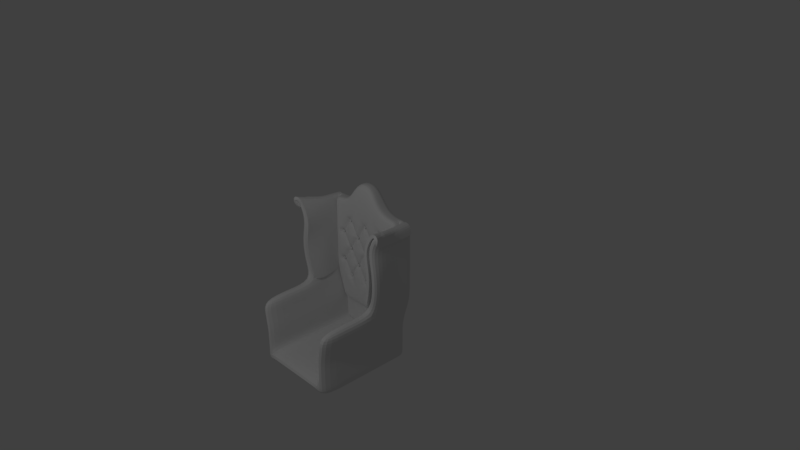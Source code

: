 # Source: Chair_1.blend  (saved by Blender 2.79.0; exported with 4.5.12 LTS)
import bpy
from mathutils import Matrix  # noqa: F401  (used for matrix-valued properties, if any)

bpy.ops.wm.read_factory_settings(use_empty=True)
scene = bpy.context.scene
scene.name = 'Scene'

# ---- collections
col_collection_1 = bpy.data.collections.new('Collection 1'); scene.collection.children.link(col_collection_1)

# ---- materials (node trees are filled in below, after node groups)
mat_material = bpy.data.materials.new('Material')
mat_material.alpha_threshold = 0.0
mat_material.use_transparent_shadow = False
mat_material.roughness = 0.5
mat_material.line_color = (0.0, 0.0, 0.0, 1.0)

# ---- material node trees

# ---- world
world_world = bpy.data.worlds.new('World'); scene.world = world_world
world_world.color = (0.05088, 0.05088, 0.05088)
world_world.use_sun_shadow = False
world_world.sun_shadow_jitter_overblur = 0.0
world_world.cycles.sampling_method = 'MANUAL'

# ---- cameras
cam_camera = bpy.data.cameras.new('Camera')
cam_camera.clip_end = 100.0
cam_camera.lens = 35.0
cam_camera.sensor_width = 32.0
cam_camera.sensor_height = 18.0
cam_camera.ortho_scale = 7.314
cam_camera.dof.focus_distance = 0.0
cam_camera.dof.aperture_fstop = 128.0

# ---- lights
light_lamp = bpy.data.lights.new('Lamp', 'POINT')
light_lamp.transmission_factor = 0.0
light_lamp.cutoff_distance = 30.0
light_lamp.energy = 100.0
light_lamp.shadow_buffer_clip_start = 1.001
light_lamp.shadow_soft_size = 0.1
light_lamp.shadow_maximum_resolution = 0.006
light_lamp.use_absolute_resolution = True

# ---- meshes
me_cube_002 = bpy.data.meshes.new('Cube.002')
me_cube_002.from_pydata([(-0.5355, 0.001491, -0.4043), (-0.5124, 0.001685, -0.2043), (-0.519, 0.001601, -0.004323), (-0.5282, 0.001734, 0.1957), (-0.5384, 0.002155, 0.3943), (-0.5457, 0.06216, 0.5195), (-0.5543, 0.06399, 0.6562), (0.5543, 0.06399, 0.6562), (0.5457, 0.06216, 0.5195), (0.5384, 0.002155, 0.3943), (0.5282, 0.001734, 0.1957), (0.519, 0.001601, -0.004323), (0.5124, 0.001685, -0.2043), (0.5355, 0.001491, -0.4043), (-0.7113, 0.07632, 0.5188), (-0.6831, 0.0634, 0.6553), (0.6831, 0.0634, 0.6553), (0.7113, 0.07632, 0.5188), (0.8381, -0.5641, 0.7046), (0.6937, -0.5473, 0.7687), (0.7304, -0.5634, 0.5472), (0.556, -0.541, 0.5671), (0.5279, -0.5444, 0.3977), (0.5686, -0.5489, 0.1932), (0.4774, -0.5246, -0.4043), (0.5304, -0.5315, -0.2043), (0.5701, -0.5445, -0.004323), (-0.556, -0.541, 0.5671), (-0.6937, -0.5473, 0.7687), (-0.5279, -0.5444, 0.3977), (-0.5686, -0.5489, 0.1932), (-0.5701, -0.5445, -0.004323), (-0.5304, -0.5315, -0.2043), (-0.4774, -0.5246, -0.4043), (-0.7304, -0.5634, 0.5472), (-0.8381, -0.5641, 0.7046), (0.5848, -0.2518, 0.6712), (0.5575, -0.2535, 0.5265), (0.5393, -0.2596, 0.3955), (0.5269, -0.2695, 0.1947), (0.7192, -0.257, 0.6548), (0.7283, -0.2568, 0.5137), (0.4976, -0.2715, -0.4043), (0.5123, -0.2712, -0.2043), (0.5191, -0.2719, -0.004323), (-0.5848, -0.2518, 0.6712), (-0.5575, -0.2535, 0.5265), (-0.5393, -0.2596, 0.3955), (-0.7192, -0.257, 0.6548), (-0.5269, -0.2695, 0.1947), (-0.5191, -0.2719, -0.004323), (-0.5123, -0.2712, -0.2043), (-0.7283, -0.2568, 0.5137), (-0.4976, -0.2715, -0.4043), (0.5634, -0.03109, 0.6607), (0.5492, -0.03288, 0.5216), (0.5386, -0.07701, 0.3947), (0.6938, -0.03305, 0.6551), (0.5241, -0.08095, -0.4043), (0.5123, -0.08075, -0.2043), (0.519, -0.081, -0.004323), (0.5278, -0.08023, 0.1954), (0.7162, -0.02389, 0.5172), (-0.5646, -0.03221, 0.5216), (-0.5603, -0.076, 0.3947), (-0.5596, -0.07927, 0.1954), (-0.56, -0.08006, -0.004323), (-0.5599, -0.0798, -0.2043), (-0.5484, -0.08, -0.4043), (-0.5727, -0.03042, 0.6608), (-0.703, -0.03241, 0.6551), (-0.7311, -0.02333, 0.5172)], [], [(45, 48, 35, 28), (47, 46, 27, 29), (46, 45, 28, 27), (36, 37, 21, 19), (37, 38, 22, 21), (38, 39, 23, 22), (49, 47, 29, 30), (40, 36, 19, 18), (50, 49, 30, 31), (41, 40, 18, 20), (51, 50, 31, 32), (48, 52, 34, 35), (53, 51, 32, 33), (43, 42, 24, 25), (44, 43, 25, 26), (39, 44, 26, 23), (61, 60, 44, 39), (60, 59, 43, 44), (59, 58, 42, 43), (62, 57, 40, 41), (57, 54, 36, 40), (56, 61, 39, 38), (55, 56, 38, 37), (54, 55, 37, 36), (68, 67, 51, 53), (70, 71, 52, 48), (67, 66, 50, 51), (66, 65, 49, 50), (65, 64, 47, 49), (63, 69, 45, 46), (64, 63, 46, 47), (69, 70, 48, 45), (7, 8, 55, 54), (8, 9, 56, 55), (9, 10, 61, 56), (16, 7, 54, 57), (17, 16, 57, 62), (12, 13, 58, 59), (11, 12, 59, 60), (10, 11, 60, 61), (6, 15, 70, 69), (4, 5, 63, 64), (5, 6, 69, 63), (3, 4, 64, 65), (2, 3, 65, 66), (1, 2, 66, 67), (15, 14, 71, 70), (0, 1, 67, 68)])
me_cube_002.materials.append(mat_material)
me_cube_002.use_remesh_preserve_volume = False
me_cube_002.use_remesh_preserve_attributes = False
me_cube_002.use_mirror_x = True
me_cube_002.update()
me_cube = bpy.data.meshes.new('Cube')
me_cube.from_pydata([(0.4495, 0.08028, -0.8), (0.4495, -0.07258, -0.8), (-0.4495, -0.07258, -0.8), (-0.4495, 0.08028, -0.8), (0.56, 0.1, 0.6592), (0.5725, -0.07937, 0.6644), (-0.5725, -0.07937, 0.6644), (-0.56, 0.1, 0.6592), (-0.2822, -0.09434, 0.7202), (0.0, 0.08028, -0.8), (0.56, 0.1, 0.0), (0.0, -0.08028, -0.8), (0.56, -0.09019, 0.0), (-0.28, 0.1, 0.7178), (-0.56, -0.09019, 0.0), (-0.56, 0.1, 0.0), (-0.56, 0.1, 0.3987), (0.0, 0.1, 0.9911), (0.0, -0.1, 0.9911), (-0.5611, -0.08618, 0.3988), (0.0, 0.1, 0.0), (0.5611, -0.08618, 0.3988), (-0.2248, -0.07688, -0.8), (0.56, 0.1, 0.3987), (-0.2248, 0.08028, -0.8), (0.2248, 0.08028, -0.8), (0.56, 0.1, -0.4), (0.2248, -0.07688, -0.8), (0.5598, -0.0905, -0.4), (-0.5598, -0.0905, -0.4), (-0.56, 0.1, -0.4), (0.28, 0.1, 0.7178), (0.2822, -0.09434, 0.7202), (-0.28, 0.1, 0.0), (0.28, 0.1, 0.0), (0.0, 0.1, 0.4), (0.0, 0.1, -0.4), (0.28, 0.1, -0.4), (0.28, 0.1, 0.4), (-0.28, 0.1, 0.4), (-0.28, 0.1, -0.4), (0.0, -0.1, 0.6), (-0.3372, 0.08028, -0.8), (0.56, 0.1, 0.5236), (-0.3372, -0.07383, -0.8), (0.5652, -0.08182, 0.5255), (0.0, 0.08737, -0.6), (-0.5652, -0.08182, 0.5255), (-0.56, 0.1, 0.5236), (0.4267, -0.08409, 0.6649), (-0.42, 0.1, 0.6592), (-0.4267, -0.08409, 0.6649), (0.4893, -0.07884, -0.6), (0.0, -0.1, -0.2), (0.1124, 0.08028, -0.8), (0.56, 0.1, -0.2), (0.1124, -0.07977, -0.8), (0.56, -0.08992, -0.2), (0.0, 0.1, 0.2), (-0.56, -0.08992, -0.2), (-0.56, 0.1, -0.2), (0.42, 0.1, 0.6592), (0.14, 0.1, 0.9534), (0.14, -0.1, 0.9534), (0.3372, -0.07383, -0.8), (-0.42, 0.1, 0.0), (0.14, 0.1, 0.0), (0.0, 0.1, 0.6), (0.0, 0.1, -0.2), (-0.14, -0.1, 0.9534), (-0.14, 0.1, 0.9534), (0.42, 0.1, 0.0), (0.4893, 0.08737, -0.6), (-0.42, -0.09373, 0.0), (0.14, -0.1, 0.0), (0.0, -0.08737, -0.6), (0.0, -0.1, 0.2), (-0.56, 0.1, 0.2), (-0.56, -0.08986, 0.2), (0.42, -0.09373, 0.0), (-0.4893, 0.08737, -0.6), (0.56, -0.08986, 0.2), (-0.1124, -0.07977, -0.8), (-0.4893, -0.07884, -0.6), (0.3372, 0.08028, -0.8), (-0.14, 0.1, 0.0), (-0.14, -0.1, 0.0), (0.56, 0.1, 0.2), (-0.1124, 0.08028, -0.8), (0.14, -0.09993, 0.4), (0.4206, -0.08954, 0.3987), (0.28, -0.09823, 0.2), (0.2807, -0.095, 0.5456), (0.14, -0.09907, -0.4), (0.42, -0.09043, -0.4), (0.2446, -0.08383, -0.6), (0.28, -0.09746, -0.2), (-0.42, -0.09043, -0.4), (-0.14, -0.09907, -0.4), (-0.2446, -0.08383, -0.6), (-0.28, -0.09746, -0.2), (0.14, 0.1, -0.4), (0.42, 0.1, -0.4), (0.28, 0.1, -0.2), (0.2446, 0.08737, -0.6), (0.14, 0.1, 0.4), (0.42, 0.1, 0.3987), (0.28, 0.1, 0.5454), (0.28, 0.1, 0.2), (-0.42, 0.1, 0.3987), (-0.14, 0.1, 0.4), (-0.28, 0.1, 0.5454), (-0.28, 0.1, 0.2), (-0.42, 0.1, -0.4), (-0.14, 0.1, -0.4), (-0.28, 0.1, -0.2), (-0.2446, 0.08737, -0.6), (-0.4206, -0.08954, 0.3987), (-0.14, -0.09993, 0.4), (-0.28, -0.09823, 0.2), (-0.2807, -0.095, 0.5456), (-0.14, -0.1084, 0.6084), (-0.1223, 0.08737, -0.6), (-0.14, 0.1, -0.2), (-0.42, 0.1, -0.2), (-0.14, 0.1, 0.2), (-0.14, 0.1, 0.6099), (-0.42, 0.1, 0.5236), (0.42, 0.1, 0.5236), (0.367, 0.08737, -0.6), (0.1223, -0.09609, -0.5989), (-0.1223, -0.09609, -0.5989), (0.367, -0.08022, -0.6), (0.14, 0.1, 0.6099), (0.42, 0.1, 0.2), (0.14, -0.1084, 0.6084), (0.42, 0.1, -0.2), (0.1223, 0.08737, -0.6), (0.14, 0.1, 0.2), (-0.42, 0.1, 0.2), (-0.367, 0.08737, -0.6), (0.4225, -0.08645, 0.5257), (-0.4225, -0.08645, 0.5257), (-0.367, -0.08022, -0.6), (0.14, 0.1, -0.2), (0.01848, -0.05789, 0.0), (0.0, -0.05789, 0.01848), (-0.01848, -0.05789, 0.0), (0.0, -0.05789, -0.01848), (0.01683, -0.05804, 0.01083), (-0.2931, -0.05758, -0.01307), (-0.01683, -0.05804, 0.01083), (-0.01683, -0.05804, -0.01083), (0.01683, -0.05804, -0.01083), (-0.2615, -0.05787, 0.0), (-0.28, -0.05778, 0.01848), (-0.2985, -0.05759, 0.0), (-0.28, -0.05777, -0.01848), (-0.2632, -0.05802, 0.01083), (-0.2931, -0.05758, 0.01307), (-0.2968, -0.05775, 0.01083), (-0.2968, -0.05775, -0.01083), (-0.2632, -0.05801, -0.01083), (0.2985, -0.05759, 0.0), (0.28, -0.05778, 0.01848), (0.2615, -0.05787, 0.0), (0.28, -0.05777, -0.01848), (0.2968, -0.05775, 0.01083), (0.2632, -0.05802, 0.01083), (0.2632, -0.05801, -0.01083), (0.2968, -0.05775, -0.01083), (-0.01848, -0.05789, -0.4), (0.0, -0.05789, -0.4185), (0.01848, -0.05789, -0.4), (0.0, -0.05789, -0.3815), (-0.01301, -0.07394, -0.4112), (-0.2669, -0.05778, 0.01307), (0.01301, -0.07394, -0.4112), (0.02003, -0.05799, -0.3909), (-0.02003, -0.05799, -0.3909), (-0.01848, -0.05789, 0.4), (0.0, -0.05789, 0.3815), (0.01848, -0.05789, 0.4), (0.0, -0.05789, 0.4185), (-0.01683, -0.05804, 0.3892), (-0.28, -0.0577, -0.01848), (0.01683, -0.05804, 0.3892), (0.01307, -0.0732, 0.4104), (-0.01307, -0.0732, 0.4104), (0.2985, -0.05622, 0.4), (0.28, -0.05666, 0.4185), (0.2615, -0.05701, 0.4), (0.28, -0.05664, 0.3815), (0.2931, -0.05636, 0.4131), (-0.2985, -0.05751, 0.0), (0.2669, -0.07152, 0.4104), (0.2632, -0.05712, 0.3892), (0.2968, -0.0564, 0.3892), (0.2985, -0.05517, -0.4), (0.28, -0.05563, -0.3815), (0.2615, -0.05601, -0.4), (0.28, -0.0556, -0.4185), (0.2968, -0.05537, -0.3892), (-0.28, -0.05771, 0.01848), (0.2632, -0.05613, -0.3892), (0.2669, -0.07172, -0.4111), (0.2931, -0.0553, -0.4131), (-0.2615, -0.05601, -0.4), (-0.28, -0.05563, -0.3815), (-0.2985, -0.05517, -0.4), (-0.28, -0.0556, -0.4185), (-0.2575, -0.05847, -0.3922), (-0.2615, -0.0578, 0.0), (-0.2968, -0.05537, -0.3892), (-0.2931, -0.0553, -0.4131), (-0.2669, -0.07172, -0.4111), (-0.2615, -0.05701, 0.4), (-0.28, -0.05666, 0.4185), (-0.2985, -0.05622, 0.4), (-0.28, -0.05664, 0.3815), (-0.2669, -0.07152, 0.4104), (0.01307, -0.05781, -0.01307), (-0.2931, -0.05636, 0.4131), (-0.2968, -0.0564, 0.3892), (-0.2632, -0.05712, 0.3892), (-0.1585, -0.05789, 0.2), (-0.14, -0.05789, 0.1815), (-0.1215, -0.05789, 0.2), (-0.14, -0.05789, 0.2185), (-0.1568, -0.05804, 0.1892), (-0.01307, -0.05781, -0.01307), (-0.1232, -0.05804, 0.1892), (-0.1232, -0.05804, 0.2108), (-0.1568, -0.05804, 0.2108), (-0.4385, -0.05443, 0.2), (-0.42, -0.05484, 0.1815), (-0.4015, -0.05527, 0.2), (-0.42, -0.05488, 0.2185), (-0.4331, -0.05454, 0.1869), (-0.01307, -0.05781, 0.01307), (-0.4032, -0.05536, 0.1892), (-0.4032, -0.05538, 0.2108), (-0.4331, -0.05457, 0.2131), (0.4015, -0.05488, -0.2), (0.42, -0.05448, -0.2185), (0.4385, -0.0541, -0.2), (0.42, -0.05451, -0.1815), (0.4032, -0.05497, -0.2108), (0.4331, -0.0542, -0.2131), (0.4331, -0.05423, -0.1869), (0.4032, -0.05499, -0.1892), (0.1215, -0.05789, -0.2), (0.14, -0.05789, -0.2185), (0.1585, -0.05789, -0.2), (0.14, -0.05789, -0.1815), (0.12, -0.05779, -0.2091), (0.01307, -0.05781, 0.01307), (0.1568, -0.05804, -0.2108), (0.1568, -0.05804, -0.1892), (0.1232, -0.05804, -0.1892), (-0.4385, -0.0541, -0.2), (-0.42, -0.05448, -0.2185), (-0.4015, -0.05488, -0.2), (-0.42, -0.05451, -0.1815), (-0.4331, -0.0542, -0.2131), (0.0, -0.05781, -0.01848), (-0.4032, -0.05497, -0.2108), (-0.4032, -0.05499, -0.1892), (-0.4331, -0.05423, -0.1869), (0.1215, -0.05789, 0.2), (0.14, -0.05789, 0.1815), (0.1585, -0.05789, 0.2), (0.14, -0.05789, 0.2185), (0.1232, -0.05804, 0.1892), (-0.01848, -0.05781, 0.0), (0.1568, -0.05804, 0.1892), (0.1568, -0.05804, 0.2108), (0.1232, -0.05804, 0.2108), (-0.1585, -0.05789, -0.2), (-0.14, -0.05789, -0.2185), (-0.1215, -0.05789, -0.2), (-0.14, -0.05789, -0.1815), (-0.1625, -0.05841, -0.2078), (0.0, -0.05781, 0.01848), (-0.12, -0.05779, -0.2091), (-0.1232, -0.05804, -0.1892), (-0.1568, -0.05804, -0.1892), (0.4015, -0.05527, 0.2), (0.42, -0.05484, 0.1815), (0.4385, -0.05443, 0.2), (0.42, -0.05488, 0.2185), (0.4032, -0.05536, 0.1892), (0.01848, -0.05781, 0.0), (0.4331, -0.05454, 0.1869), (0.4331, -0.05457, 0.2131), (0.4032, -0.05538, 0.2108), (0.07216, -0.1, 0.0), (0.0, -0.1, 0.07216), (-0.07216, -0.1, 0.0), (0.0, -0.1, -0.07216), (-0.2078, -0.09994, 0.0), (-0.28, -0.09883, 0.07216), (-0.3522, -0.09622, 0.0), (-0.28, -0.09851, -0.07216), (0.3522, -0.09622, 0.0), (0.28, -0.09883, 0.07216), (0.2078, -0.09994, 0.0), (0.28, -0.09851, -0.07216), (-0.07216, -0.1, -0.4), (-0.0511, -0.0791, -0.4535), (0.0, -0.1, -0.4722), (0.0511, -0.0791, -0.4535), (0.07216, -0.1, -0.4), (0.0, -0.1, -0.3278), (-0.05102, -0.08102, 0.4544), (-0.07216, -0.1, 0.4), (0.0, -0.1, 0.3278), (0.07216, -0.1, 0.4), (0.05102, -0.08102, 0.4544), (0.0, -0.1, 0.4722), (0.3525, -0.0927, 0.3997), (0.3315, -0.09325, 0.4509), (0.2803, -0.09592, 0.466), (0.229, -0.08005, 0.4544), (0.2078, -0.09864, 0.4), (0.28, -0.09646, 0.3278), (0.331, -0.09279, -0.451), (0.3522, -0.09196, -0.4), (0.28, -0.09489, -0.3278), (0.2078, -0.097, -0.4), (0.229, -0.07749, -0.4534), (0.28, -0.09472, -0.4722), (-0.229, -0.07749, -0.4534), (-0.2078, -0.097, -0.4), (-0.28, -0.09489, -0.3278), (-0.3522, -0.09196, -0.4), (-0.331, -0.09279, -0.451), (-0.28, -0.09472, -0.4722), (-0.2078, -0.09864, 0.4), (-0.229, -0.08005, 0.4544), (-0.2803, -0.09592, 0.466), (-0.3315, -0.09325, 0.4509), (-0.3525, -0.0927, 0.3997), (-0.28, -0.09646, 0.3278), (-0.2122, -0.09971, 0.2), (-0.14, -0.1, 0.1278), (-0.06784, -0.1, 0.2), (-0.14, -0.1, 0.2722), (-0.471, -0.09196, 0.251), (-0.4922, -0.09102, 0.2), (-0.471, -0.09175, 0.149), (-0.42, -0.09356, 0.1278), (-0.3478, -0.09586, 0.2), (-0.42, -0.09264, 0.2722), (0.3478, -0.09516, -0.2), (0.42, -0.09242, -0.2722), (0.471, -0.0914, -0.251), (0.4922, -0.09074, -0.2), (0.471, -0.09156, -0.149), (0.42, -0.09324, -0.1278), (0.06784, -0.1, -0.2), (0.14, -0.09959, -0.2722), (0.2122, -0.09899, -0.2), (0.14, -0.1, -0.1278), (-0.471, -0.09156, -0.149), (-0.4922, -0.09074, -0.2), (-0.471, -0.0914, -0.251), (-0.42, -0.09242, -0.2722), (-0.3478, -0.09516, -0.2), (-0.42, -0.09324, -0.1278), (0.06784, -0.1, 0.2), (0.14, -0.1, 0.1278), (0.2122, -0.09971, 0.2), (0.14, -0.1, 0.2722), (-0.2122, -0.09899, -0.2), (-0.14, -0.09959, -0.2722), (-0.06784, -0.1, -0.2), (-0.14, -0.1, -0.1278), (0.3478, -0.09586, 0.2), (0.42, -0.09356, 0.1278), (0.471, -0.09175, 0.149), (0.4922, -0.09102, 0.2), (0.471, -0.09196, 0.251), (0.42, -0.09264, 0.2722), (0.01848, -0.04564, 0.0), (0.0, -0.04564, 0.01848), (-0.01848, -0.04564, 0.0), (0.0, -0.04564, -0.01848), (0.01307, -0.04564, 0.01307), (0.01654, -0.0709, 0.0), (-0.01307, -0.04564, 0.01307), (-0.01307, -0.04564, -0.01307), (0.01307, -0.04564, -0.01307), (-0.2615, -0.04564, 0.0), (-0.28, -0.04563, 0.01848), (-0.2985, -0.04555, 0.0), (-0.28, -0.04563, -0.01848), (-0.2669, -0.04564, 0.01307), (0.0, -0.0709, 0.01654), (-0.2931, -0.04559, 0.01307), (-0.2931, -0.04558, -0.01307), (-0.2669, -0.04564, -0.01307), (0.2985, -0.04555, 0.0), (0.28, -0.04563, 0.01848), (0.2615, -0.04564, 0.0), (0.28, -0.04563, -0.01848), (0.2931, -0.04559, 0.01307), (-0.01654, -0.0709, 0.0), (0.2669, -0.04564, 0.01307), (0.2669, -0.04564, -0.01307), (0.2931, -0.04558, -0.01307), (-0.01848, -0.04564, -0.4), (0.0, -0.04564, -0.4185), (0.01848, -0.04564, -0.4), (0.0, -0.04564, -0.3815), (-0.01307, -0.04564, -0.4131), (0.0, -0.0709, -0.01654), (0.01307, -0.04564, -0.4131), (0.01307, -0.04564, -0.3869), (-0.01307, -0.04564, -0.3869), (-0.01848, -0.04564, 0.4), (0.0, -0.04564, 0.3815), (0.01848, -0.04564, 0.4), (0.0, -0.04564, 0.4185), (-0.01307, -0.04564, 0.3869), (0.0117, -0.0709, 0.0117), (0.01307, -0.04564, 0.3869), (0.01307, -0.04564, 0.4131), (-0.01307, -0.04564, 0.4131), (0.2985, -0.04457, 0.4), (0.28, -0.04491, 0.4185), (0.2615, -0.04517, 0.4), (0.28, -0.0449, 0.3815), (0.2931, -0.04468, 0.4131), (0.0, -0.0729, 0.0), (0.2669, -0.0451, 0.4131), (0.2669, -0.0451, 0.3869), (0.2931, -0.04467, 0.3869), (0.2985, -0.04372, -0.4), (0.28, -0.04409, -0.3815), (0.2615, -0.0444, -0.4), (0.28, -0.04407, -0.4185), (0.2931, -0.04383, -0.3869), (-0.0117, -0.0709, 0.0117), (0.2669, -0.04432, -0.3869), (0.2669, -0.04431, -0.4131), (0.2931, -0.04382, -0.4131), (-0.2615, -0.0444, -0.4), (-0.28, -0.04409, -0.3815), (-0.2985, -0.04372, -0.4), (-0.28, -0.04407, -0.4185), (-0.2669, -0.04432, -0.3869), (-0.01751, -0.06991, -0.01751), (-0.2931, -0.04383, -0.3869), (-0.2931, -0.04382, -0.4131), (-0.2669, -0.04431, -0.4131), (-0.2615, -0.04517, 0.4), (-0.28, -0.04491, 0.4185), (-0.2985, -0.04457, 0.4), (-0.28, -0.0449, 0.3815), (-0.2669, -0.0451, 0.4131), (0.0117, -0.0709, -0.0117), (-0.2931, -0.04468, 0.4131), (-0.2931, -0.04467, 0.3869), (-0.2669, -0.0451, 0.3869), (-0.1585, -0.04564, 0.2), (-0.14, -0.04564, 0.1815), (-0.1215, -0.04564, 0.2), (-0.14, -0.04564, 0.2185), (-0.1531, -0.04564, 0.1869), (-0.2635, -0.07074, 0.0), (-0.1269, -0.04564, 0.1869), (-0.1269, -0.04564, 0.2131), (-0.1531, -0.04564, 0.2131), (-0.4385, -0.04308, 0.2), (-0.42, -0.04343, 0.1815), (-0.4015, -0.04379, 0.2), (-0.42, -0.04347, 0.2185), (-0.4331, -0.04318, 0.1869), (-0.28, -0.07055, 0.01654), (-0.4069, -0.04368, 0.1869), (-0.4069, -0.04371, 0.2131), (-0.4331, -0.0432, 0.2131), (0.4015, -0.04346, -0.2), (0.42, -0.04313, -0.2185), (0.4385, -0.0428, -0.2), (0.42, -0.04316, -0.1815), (0.4069, -0.04336, -0.2131), (-0.2965, -0.07027, 0.0), (0.4331, -0.04289, -0.2131), (0.4331, -0.04291, -0.1869), (0.4069, -0.04338, -0.1869), (0.1215, -0.04564, -0.2), (0.14, -0.04564, -0.2185), (0.1585, -0.04564, -0.2), (0.14, -0.04564, -0.1815), (0.1269, -0.04564, -0.2131), (-0.28, -0.07054, -0.01654), (0.1531, -0.04564, -0.2131), (0.1531, -0.04564, -0.1869), (0.1269, -0.04564, -0.1869), (-0.4385, -0.0428, -0.2), (-0.42, -0.04313, -0.2185), (-0.4015, -0.04346, -0.2), (-0.42, -0.04316, -0.1815), (-0.4331, -0.04289, -0.2131), (-0.2625, -0.06978, 0.01751), (-0.4069, -0.04336, -0.2131), (-0.4069, -0.04338, -0.1869), (-0.4331, -0.04291, -0.1869), (0.1215, -0.04564, 0.2), (0.14, -0.04564, 0.1815), (0.1585, -0.04564, 0.2), (0.14, -0.04564, 0.2185), (0.1269, -0.04564, 0.1869), (-0.28, -0.07248, 0.0), (0.1531, -0.04564, 0.1869), (0.1531, -0.04564, 0.2131), (0.1269, -0.04564, 0.2131), (-0.1585, -0.04564, -0.2), (-0.14, -0.04564, -0.2185), (-0.1215, -0.04564, -0.2), (-0.14, -0.04564, -0.1815), (-0.1531, -0.04564, -0.2131), (-0.2975, -0.06931, 0.01751), (-0.1269, -0.04564, -0.2131), (-0.1269, -0.04564, -0.1869), (-0.1531, -0.04564, -0.1869), (0.4015, -0.04379, 0.2), (0.42, -0.04343, 0.1815), (0.4385, -0.04308, 0.2), (0.42, -0.04347, 0.2185), (0.4069, -0.04368, 0.1869), (-0.2975, -0.0693, -0.01751), (0.4331, -0.04318, 0.1869), (0.4331, -0.0432, 0.2131), (0.4069, -0.04371, 0.2131), (-0.2669, -0.05778, -0.01307), (0.2985, -0.05751, 0.0), (0.28, -0.05771, 0.01848), (0.2615, -0.0578, 0.0), (0.28, -0.0577, -0.01848), (0.2931, -0.05758, 0.01307), (0.2669, -0.05778, 0.01307), (0.2669, -0.05778, -0.01307), (0.2931, -0.05758, -0.01307), (-0.01848, -0.05781, -0.4), (0.0, -0.05781, -0.4185), (0.01848, -0.05781, -0.4), (0.0, -0.05781, -0.3815), (-0.01307, -0.05781, -0.4131), (0.01307, -0.05781, -0.4131), (0.01307, -0.05781, -0.3869), (-0.01307, -0.05781, -0.3869), (-0.01848, -0.05781, 0.4), (0.0, -0.05781, 0.3815), (0.01848, -0.05781, 0.4), (0.0, -0.05781, 0.4185), (-0.01307, -0.05781, 0.3869), (0.01307, -0.05781, 0.3869), (0.01307, -0.05781, 0.4131), (-0.01307, -0.05781, 0.4131), (0.2985, -0.05615, 0.4), (0.28, -0.05659, 0.4185), (0.2615, -0.05694, 0.4), (0.28, -0.05657, 0.3815), (0.2931, -0.05629, 0.4131), (0.2669, -0.05685, 0.4131), (0.2669, -0.05684, 0.3869), (0.2931, -0.05628, 0.3869), (0.2985, -0.05511, -0.4), (0.28, -0.05556, -0.3815), (0.2615, -0.05594, -0.4), (0.28, -0.05553, -0.4185), (0.2931, -0.05525, -0.3869), (0.2669, -0.05584, -0.3869), (0.2669, -0.05582, -0.4131), (0.2931, -0.05523, -0.4131), (-0.2615, -0.05594, -0.4), (-0.28, -0.05556, -0.3815), (-0.2985, -0.05511, -0.4), (-0.28, -0.05553, -0.4185), (-0.2669, -0.05584, -0.3869), (-0.2931, -0.05525, -0.3869), (-0.2931, -0.05523, -0.4131), (-0.2669, -0.05582, -0.4131), (-0.2615, -0.05694, 0.4), (-0.28, -0.05659, 0.4185), (-0.2985, -0.05615, 0.4), (-0.28, -0.05657, 0.3815), (-0.2669, -0.05685, 0.4131), (-0.2931, -0.05629, 0.4131), (-0.2931, -0.05628, 0.3869), (-0.2669, -0.05684, 0.3869), (-0.1585, -0.05781, 0.2), (-0.14, -0.05781, 0.1815), (-0.1215, -0.05781, 0.2), (-0.14, -0.05781, 0.2185), (-0.1531, -0.05781, 0.1869), (-0.1269, -0.05781, 0.1869), (-0.1269, -0.05781, 0.2131), (-0.1531, -0.05781, 0.2131), (-0.4385, -0.05436, 0.2), (-0.42, -0.05477, 0.1815), (-0.4015, -0.0552, 0.2), (-0.42, -0.05482, 0.2185), (-0.4331, -0.05447, 0.1869), (-0.4069, -0.05507, 0.1869), (-0.4069, -0.0551, 0.2131), (-0.4331, -0.05451, 0.2131), (0.4015, -0.05481, -0.2), (0.42, -0.05441, -0.2185), (0.4385, -0.05403, -0.2), (0.42, -0.05445, -0.1815), (0.4069, -0.05469, -0.2131), (0.4331, -0.05414, -0.2131), (0.4331, -0.05416, -0.1869), (0.4069, -0.05471, -0.1869), (0.1215, -0.05781, -0.2), (0.14, -0.05781, -0.2185), (0.1585, -0.05781, -0.2), (0.14, -0.05781, -0.1815), (0.1269, -0.05781, -0.2131), (0.1531, -0.05781, -0.2131), (0.1531, -0.05781, -0.1869), (0.1269, -0.05781, -0.1869), (-0.4385, -0.05403, -0.2), (-0.42, -0.05441, -0.2185), (-0.4015, -0.05481, -0.2), (-0.42, -0.05445, -0.1815), (-0.4331, -0.05414, -0.2131), (-0.4069, -0.05469, -0.2131), (-0.4069, -0.05471, -0.1869), (-0.4331, -0.05416, -0.1869), (0.1215, -0.05781, 0.2), (0.14, -0.05781, 0.1815), (0.1585, -0.05781, 0.2), (0.14, -0.05781, 0.2185), (0.1269, -0.05781, 0.1869), (0.1531, -0.05781, 0.1869), (0.1531, -0.05781, 0.2131), (0.1269, -0.05781, 0.2131), (-0.1585, -0.05781, -0.2), (-0.14, -0.05781, -0.2185), (-0.1215, -0.05781, -0.2), (-0.14, -0.05781, -0.1815), (-0.1531, -0.05781, -0.2131), (-0.1269, -0.05781, -0.2131), (-0.1269, -0.05781, -0.1869), (-0.1531, -0.05781, -0.1869), (0.4015, -0.0552, 0.2), (0.42, -0.05477, 0.1815), (0.4385, -0.05436, 0.2), (0.42, -0.05482, 0.2185), (0.4069, -0.05507, 0.1869), (0.4331, -0.05447, 0.1869), (0.4331, -0.05451, 0.2131), (0.4069, -0.0551, 0.2131), (-0.2625, -0.06977, -0.01751), (0.2965, -0.07027, 0.0), (0.28, -0.07055, 0.01654), (0.2635, -0.07074, 0.0), (0.28, -0.07054, -0.01654), (0.2975, -0.06931, 0.01751), (0.28, -0.07248, 0.0), (0.2625, -0.06978, 0.01751), (0.2625, -0.06977, -0.01751), (0.2975, -0.0693, -0.01751), (-0.01654, -0.0709, -0.4), (0.0, -0.0709, -0.4165), (0.01654, -0.0709, -0.4), (0.0, -0.0709, -0.3835), (-0.01751, -0.06991, -0.4175), (0.0, -0.0729, -0.4), (0.01751, -0.06991, -0.4175), (0.0117, -0.0709, -0.3883), (-0.0117, -0.0709, -0.3883), (-0.01654, -0.0709, 0.4), (0.0, -0.0709, 0.3835), (0.01654, -0.0709, 0.4), (0.0, -0.0709, 0.4165), (-0.0117, -0.0709, 0.3883), (0.0, -0.0729, 0.4), (0.0117, -0.0709, 0.3883), (0.0117, -0.0709, 0.4117), (-0.0117, -0.0709, 0.4117), (0.2965, -0.06853, 0.4), (0.28, -0.06901, 0.4165), (0.2635, -0.06941, 0.4), (0.28, -0.06899, 0.3835), (0.2917, -0.06867, 0.4117), (0.28, -0.07087, 0.4), (0.2683, -0.0693, 0.4117), (0.2683, -0.06929, 0.3883), (0.2917, -0.06867, 0.3883), (0.2965, -0.06727, -0.4), (0.28, -0.06775, -0.3835), (0.2635, -0.06816, -0.4), (0.28, -0.06772, -0.4165), (0.2917, -0.06742, -0.3883), (0.28, -0.06956, -0.4), (0.2683, -0.06805, -0.3883), (0.2683, -0.06803, -0.4117), (0.2917, -0.0674, -0.4117), (-0.2635, -0.06816, -0.4), (-0.28, -0.06775, -0.3835), (-0.2965, -0.06727, -0.4), (-0.28, -0.06772, -0.4165), (-0.2625, -0.06729, -0.3825), (-0.28, -0.06956, -0.4), (-0.2975, -0.06637, -0.3825), (-0.2975, -0.06634, -0.4175), (-0.2683, -0.06803, -0.4117), (-0.2635, -0.06941, 0.4), (-0.28, -0.06901, 0.4165), (-0.2965, -0.06853, 0.4), (-0.28, -0.06899, 0.3835), (-0.2625, -0.06851, 0.4175), (-0.28, -0.07087, 0.4), (-0.2975, -0.06757, 0.4175), (-0.2975, -0.06758, 0.3825), (-0.2625, -0.0685, 0.3825), (-0.1565, -0.0709, 0.2), (-0.14, -0.0709, 0.1835), (-0.1235, -0.0709, 0.2), (-0.14, -0.0709, 0.2165), (-0.1575, -0.06991, 0.1825), (-0.14, -0.0729, 0.2), (-0.1225, -0.06991, 0.1825), (-0.1225, -0.06991, 0.2175), (-0.1575, -0.06991, 0.2175), (-0.4365, -0.0664, 0.2), (-0.42, -0.06683, 0.1835), (-0.4035, -0.06728, 0.2), (-0.42, -0.06687, 0.2165), (-0.4317, -0.06652, 0.1883), (-0.42, -0.06866, 0.2), (-0.4083, -0.06714, 0.1883), (-0.4083, -0.06717, 0.2117), (-0.4317, -0.06655, 0.2117), (0.4035, -0.06682, -0.2), (0.42, -0.06641, -0.2165), (0.4365, -0.06601, -0.2), (0.42, -0.06644, -0.1835), (0.4083, -0.06669, -0.2117), (0.42, -0.06822, -0.2), (0.4317, -0.06612, -0.2117), (0.4317, -0.06615, -0.1883), (0.4083, -0.06672, -0.1883), (0.1235, -0.0709, -0.2), (0.14, -0.0709, -0.2165), (0.1565, -0.0709, -0.2), (0.14, -0.0709, -0.1835), (0.1283, -0.0709, -0.2117), (0.14, -0.0729, -0.2), (0.1517, -0.0709, -0.2117), (0.1517, -0.0709, -0.1883), (0.1283, -0.0709, -0.1883), (-0.4365, -0.06601, -0.2), (-0.42, -0.06641, -0.2165), (-0.4035, -0.06682, -0.2), (-0.42, -0.06644, -0.1835), (-0.4317, -0.06612, -0.2117), (-0.42, -0.06822, -0.2), (-0.4083, -0.06669, -0.2117), (-0.4025, -0.06598, -0.1825), (-0.4317, -0.06615, -0.1883), (0.1235, -0.0709, 0.2), (0.14, -0.0709, 0.1835), (0.1565, -0.0709, 0.2), (0.14, -0.0709, 0.2165), (0.1225, -0.06991, 0.1825), (0.14, -0.0729, 0.2), (0.1575, -0.06991, 0.1825), (0.1575, -0.06991, 0.2175), (0.1225, -0.06991, 0.2175), (-0.1565, -0.0709, -0.2), (-0.14, -0.0709, -0.2165), (-0.1235, -0.0709, -0.2), (-0.14, -0.0709, -0.1835), (-0.1575, -0.06991, -0.2175), (-0.14, -0.0729, -0.2), (-0.1225, -0.06991, -0.2175), (-0.1225, -0.06991, -0.1825), (-0.1575, -0.06991, -0.1825), (0.4035, -0.06728, 0.2), (0.42, -0.06683, 0.1835), (0.4365, -0.0664, 0.2), (0.42, -0.06687, 0.2165), (0.4025, -0.06639, 0.1825), (0.42, -0.06866, 0.2), (0.4375, -0.06547, 0.1825), (0.4317, -0.06655, 0.2117), (0.4083, -0.06717, 0.2117), (0.01751, -0.06991, -0.01751), (0.02476, -0.06991, 0.0), (0.01751, -0.06991, 0.01751), (0.0, -0.06991, 0.02476), (-0.01751, -0.06991, 0.01751), (-0.02476, -0.06991, 0.0), (-0.0117, -0.0709, -0.0117), (0.0, -0.06991, -0.02476), (-0.2683, -0.07069, -0.0117), (-0.2552, -0.06983, 0.0), (-0.2683, -0.07069, 0.0117), (-0.28, -0.06959, 0.02476), (-0.2917, -0.07036, 0.0117), (-0.3048, -0.06916, 0.0), (-0.2917, -0.07036, -0.0117), (-0.28, -0.06957, -0.02476), (0.2917, -0.07036, -0.0117), (0.3048, -0.06916, 0.0), (0.2917, -0.07036, 0.0117), (0.28, -0.06959, 0.02476), (0.2683, -0.07069, 0.0117), (0.2552, -0.06983, 0.0), (0.2683, -0.07069, -0.0117), (0.28, -0.06957, -0.02476), (-0.01751, -0.06991, -0.3825), (-0.02476, -0.06991, -0.4), (-0.0117, -0.0709, -0.4117), (0.0, -0.06991, -0.4248), (0.0117, -0.0709, -0.4117), (0.02476, -0.06991, -0.4), (0.01751, -0.06991, -0.3825), (0.0, -0.06991, -0.3752), (-0.01751, -0.06991, 0.4175), (-0.02476, -0.06991, 0.4), (-0.01751, -0.06991, 0.3825), (0.0, -0.06991, 0.3752), (0.01751, -0.06991, 0.3825), (0.02476, -0.06991, 0.4), (0.01751, -0.06991, 0.4175), (0.0, -0.06991, 0.4248), (0.2975, -0.06758, 0.3825), (0.3048, -0.06736, 0.4), (0.2975, -0.06757, 0.4175), (0.28, -0.06808, 0.4248), (0.2625, -0.06851, 0.4175), (0.2552, -0.06867, 0.4), (0.2625, -0.0685, 0.3825), (0.28, -0.06806, 0.3752), (0.2975, -0.06634, -0.4175), (0.3048, -0.06614, -0.4), (0.2975, -0.06637, -0.3825), (0.28, -0.06686, -0.3752), (0.2625, -0.06729, -0.3825), (0.2552, -0.06745, -0.4), (0.2625, -0.06726, -0.4175), (0.28, -0.06681, -0.4248), (-0.2625, -0.06726, -0.4175), (-0.2552, -0.06745, -0.4), (-0.2683, -0.06805, -0.3883), (-0.28, -0.06686, -0.3752), (-0.2917, -0.06742, -0.3883), (-0.3048, -0.06614, -0.4), (-0.2917, -0.0674, -0.4117), (-0.28, -0.06681, -0.4248), (-0.2683, -0.06929, 0.3883), (-0.2552, -0.06867, 0.4), (-0.2683, -0.0693, 0.4117), (-0.28, -0.06808, 0.4248), (-0.2917, -0.06867, 0.4117), (-0.3048, -0.06736, 0.4), (-0.2917, -0.06867, 0.3883), (-0.28, -0.06806, 0.3752), (-0.1517, -0.0709, 0.2117), (-0.1648, -0.06991, 0.2), (-0.1517, -0.0709, 0.1883), (-0.14, -0.06991, 0.1752), (-0.1283, -0.0709, 0.1883), (-0.1152, -0.06991, 0.2), (-0.1283, -0.0709, 0.2117), (-0.14, -0.06991, 0.2248), (-0.4375, -0.06552, 0.2175), (-0.4448, -0.06529, 0.2), (-0.4375, -0.06547, 0.1825), (-0.42, -0.06593, 0.1752), (-0.4025, -0.06639, 0.1825), (-0.3952, -0.06658, 0.2), (-0.4025, -0.06643, 0.2175), (-0.42, -0.066, 0.2248), (0.4025, -0.06598, -0.1825), (0.3952, -0.06612, -0.2), (0.4025, -0.06594, -0.2175), (0.42, -0.06552, -0.2248), (0.4375, -0.06509, -0.2175), (0.4448, -0.06493, -0.2), (0.4375, -0.06513, -0.1825), (0.42, -0.06557, -0.1752), (0.1225, -0.06991, -0.1825), (0.1152, -0.06991, -0.2), (0.1225, -0.06991, -0.2175), (0.14, -0.06991, -0.2248), (0.1575, -0.06991, -0.2175), (0.1648, -0.06991, -0.2), (0.1575, -0.06991, -0.1825), (0.14, -0.06991, -0.1752), (-0.4375, -0.06513, -0.1825), (-0.4448, -0.06493, -0.2), (-0.4375, -0.06509, -0.2175), (-0.42, -0.06552, -0.2248), (-0.4025, -0.06594, -0.2175), (-0.3952, -0.06612, -0.2), (-0.4083, -0.06672, -0.1883), (-0.42, -0.06557, -0.1752), (0.1283, -0.0709, 0.2117), (0.1152, -0.06991, 0.2), (0.1283, -0.0709, 0.1883), (0.14, -0.06991, 0.1752), (0.1517, -0.0709, 0.1883), (0.1648, -0.06991, 0.2), (0.1517, -0.0709, 0.2117), (0.14, -0.06991, 0.2248), (-0.1517, -0.0709, -0.1883), (-0.1648, -0.06991, -0.2), (-0.1517, -0.0709, -0.2117), (-0.14, -0.06991, -0.2248), (-0.1283, -0.0709, -0.2117), (-0.1152, -0.06991, -0.2), (-0.1283, -0.0709, -0.1883), (-0.14, -0.06991, -0.1752), (0.4025, -0.06643, 0.2175), (0.3952, -0.06658, 0.2), (0.4083, -0.06714, 0.1883), (0.42, -0.06593, 0.1752), (0.4317, -0.06652, 0.1883), (0.4448, -0.06529, 0.2), (0.4375, -0.06552, 0.2175), (0.42, -0.066, 0.2248), (0.04649, -0.05873, -0.06723), (0.05618, -0.05914, -0.0602), (0.05122, -0.05803, -0.06382), (0.05618, -0.05914, 0.0602), (0.04649, -0.05873, 0.06723), (0.05122, -0.05803, 0.06382), (-0.04649, -0.05873, 0.06723), (-0.05618, -0.05914, 0.0602), (-0.05122, -0.05803, 0.06382), (-0.05618, -0.05914, -0.0602), (-0.04649, -0.05873, -0.06723), (-0.05122, -0.05803, -0.06382), (-0.2335, -0.05873, -0.06723), (-0.2238, -0.05914, -0.0602), (-0.2288, -0.05803, -0.06382), (-0.2238, -0.05914, 0.0602), (-0.2335, -0.05873, 0.06723), (-0.2288, -0.05803, 0.06382), (-0.3265, -0.05814, 0.06723), (-0.3362, -0.05835, 0.0602), (-0.3312, -0.05738, 0.06382), (-0.3362, -0.0583, -0.0602), (-0.3265, -0.05804, -0.06723), (-0.3312, -0.05733, -0.06383), (0.3265, -0.05804, -0.06723), (0.3362, -0.0583, -0.0602), (0.3312, -0.05733, -0.06383), (0.3362, -0.05835, 0.0602), (0.3265, -0.05814, 0.06723), (0.3312, -0.05738, 0.06382), (0.2335, -0.05873, 0.06723), (0.2238, -0.05914, 0.0602), (0.2288, -0.05803, 0.06382), (0.2238, -0.05914, -0.0602), (0.2335, -0.05873, -0.06723), (0.2288, -0.05803, -0.06382), (-0.03968, -0.05875, -0.3452), (-0.06005, -0.06971, -0.3466), (-0.04752, -0.05651, -0.3448), (0.06005, -0.06971, -0.3466), (0.03968, -0.05875, -0.3452), (0.04752, -0.05651, -0.3448), (-0.05618, -0.05914, 0.3398), (-0.04649, -0.05873, 0.3328), (-0.05122, -0.05803, 0.3362), (0.04649, -0.05873, 0.3328), (0.05618, -0.05914, 0.3398), (0.05122, -0.05803, 0.3362), (0.3265, -0.05654, 0.3328), (0.3362, -0.05665, 0.3398), (0.3312, -0.05575, 0.3362), (0.2238, -0.05889, 0.3398), (0.2335, -0.05838, 0.3328), (0.2288, -0.05775, 0.3362), (0.3362, -0.05581, -0.3398), (0.3265, -0.05569, -0.3328), (0.3312, -0.05491, -0.3362), (0.2335, -0.05763, -0.3328), (0.2238, -0.05817, -0.3398), (0.2288, -0.05703, -0.3362), (-0.2184, -0.07863, -0.35), (-0.2436, -0.07836, -0.3328), (-0.2235, -0.07015, -0.3354), (-0.3265, -0.05569, -0.3328), (-0.3362, -0.05581, -0.3398), (-0.3312, -0.05491, -0.3362), (-0.2335, -0.05838, 0.3328), (-0.2238, -0.05889, 0.3398), (-0.2288, -0.05775, 0.3362), (-0.3362, -0.05665, 0.3398), (-0.3265, -0.05654, 0.3328), (-0.3312, -0.05575, 0.3362), (-0.1865, -0.05873, 0.2672), (-0.1962, -0.05914, 0.2602), (-0.1912, -0.05803, 0.2638), (-0.1962, -0.05914, 0.1398), (-0.1865, -0.05873, 0.1328), (-0.1912, -0.05803, 0.1362), (-0.09351, -0.05873, 0.1328), (-0.08382, -0.05914, 0.1398), (-0.08878, -0.05803, 0.1362), (-0.08382, -0.05914, 0.2602), (-0.09351, -0.05873, 0.2672), (-0.08878, -0.05803, 0.2638), (-0.3735, -0.05687, 0.1328), (-0.3638, -0.05744, 0.1398), (-0.3688, -0.0563, 0.1362), (-0.3638, -0.05688, 0.2602), (-0.3735, -0.05619, 0.2672), (-0.3688, -0.05568, 0.2638), (0.3735, -0.05659, -0.1328), (0.3638, -0.05714, -0.1398), (0.3688, -0.05601, -0.1362), (0.3638, -0.0564, -0.2602), (0.3735, -0.05575, -0.2672), (0.3688, -0.05523, -0.2638), (0.09351, -0.05873, -0.1328), (0.08382, -0.05914, -0.1398), (0.08878, -0.05803, -0.1362), (0.0828, -0.06225, -0.2581), (0.09564, -0.06491, -0.2547), (0.09792, -0.05773, -0.2546), (0.1865, -0.05861, -0.2672), (0.1962, -0.05897, -0.2602), (0.1912, -0.0579, -0.2638), (0.1962, -0.05914, -0.1398), (0.1865, -0.05873, -0.1328), (0.1912, -0.05803, -0.1362), (-0.3735, -0.05575, -0.2672), (-0.3638, -0.0564, -0.2602), (-0.3688, -0.05523, -0.2638), (-0.3638, -0.05714, -0.1398), (-0.3735, -0.05659, -0.1328), (-0.3688, -0.05601, -0.1362), (0.09351, -0.05873, 0.2672), (0.08382, -0.05914, 0.2602), (0.08878, -0.05803, 0.2638), (0.08382, -0.05914, 0.1398), (0.09351, -0.05873, 0.1328), (0.08878, -0.05803, 0.1362), (0.1865, -0.05873, 0.1328), (0.1962, -0.05914, 0.1398), (0.1912, -0.05803, 0.1362), (0.1962, -0.05914, 0.2602), (0.1865, -0.05873, 0.2672), (0.1912, -0.05803, 0.2638), (-0.1865, -0.05873, -0.1328), (-0.1962, -0.05914, -0.1398), (-0.1912, -0.05803, -0.1362), (-0.191, -0.09413, -0.2513), (-0.1809, -0.09174, -0.2592), (-0.1919, -0.06463, -0.2595), (-0.09564, -0.06491, -0.2547), (-0.0828, -0.06225, -0.2581), (-0.09792, -0.05773, -0.2546), (-0.08382, -0.05914, -0.1398), (-0.09351, -0.05873, -0.1328), (-0.08878, -0.05803, -0.1362), (0.3735, -0.05619, 0.2672), (0.3638, -0.05688, 0.2602), (0.3688, -0.05568, 0.2638), (0.3638, -0.05744, 0.1398), (0.3735, -0.05687, 0.1328), (0.3688, -0.0563, 0.1362), (-0.4495, 0.001043, -0.8), (-0.4893, 0.001041, -0.6), (-0.56, 0.0008616, -0.4), (-0.56, 0.001032, -0.2), (-0.56, 0.0009527, 0.0), (-0.56, 0.001065, 0.2), (-0.5601, 0.001437, 0.3986), (-0.5612, 0.003145, 0.5238), (-0.5637, 0.00487, 0.6606), (-0.4213, 0.002389, 0.6598), (-0.2801, 0.000151, 0.7178), (-0.14, -5.96e-08, 0.9534), (0.0, -5.96e-08, 0.9911), (0.14, -5.96e-08, 0.9534), (0.2801, 0.000151, 0.7178), (0.4213, 0.002389, 0.6598), (0.5637, 0.00487, 0.6606), (0.5612, 0.003145, 0.5238), (0.5601, 0.001437, 0.3986), (0.56, 0.001065, 0.2), (0.56, 0.0009527, 0.0), (0.56, 0.001032, -0.2), (0.56, 0.0008616, -0.4), (0.4893, 0.001041, -0.6), (0.4495, 0.001043, -0.8), (0.3372, 0.0006341, -0.8), (0.2248, 1.638e-05, -0.8), (0.1124, 0.0, -0.8), (0.0, 0.0, -0.8), (-0.1124, 0.0, -0.8), (-0.2248, 1.638e-05, -0.8), (-0.3372, 0.0006341, -0.8), (0.56, 0.1, 0.5165), (0.56, 0.1, 0.6521), (-0.56, 0.1, 0.5165), (-0.56, 0.1, 0.6521), (0.56, 0.1, -0.2071), (0.56, 0.1, -0.007065), (-0.56, 0.1, -0.2071), (-0.56, 0.1, -0.007065), (0.4893, 0.08737, -0.6071), (0.56, 0.1, -0.4071), (-0.56, 0.1, 0.1929), (-0.56, 0.1, 0.3916), (-0.4893, 0.08737, -0.6071), (-0.56, 0.1, -0.4071), (0.56, 0.1, 0.1929), (0.56, 0.1, 0.3916), (0.4495, 0.08028, -0.8071), (-0.4495, 0.08028, -0.8071), (-0.4893, 0.001043, -0.6071), (-0.56, 0.0008632, -0.4071), (-0.56, 0.001033, -0.2071), (-0.56, 0.0009543, -0.007065), (-0.56, 0.001068, 0.1929), (-0.56, 0.001403, 0.3916), (-0.5611, 0.003, 0.5167), (-0.5636, 0.00484, 0.6534), (0.5636, 0.00484, 0.6534), (0.5611, 0.003, 0.5167), (0.56, 0.001403, 0.3916), (0.56, 0.001068, 0.1929), (0.56, 0.0009543, -0.007065), (0.56, 0.001033, -0.2071), (0.56, 0.0008632, -0.4071), (0.4893, 0.001043, -0.6071), (0.4495, 0.001045, -0.8071), (-0.4495, 0.001045, -0.8071), (0.6874, 0.1, 0.5165), (0.6874, 0.1, 0.6521), (-0.6874, 0.1, 0.5165), (-0.6874, 0.1, 0.6521), (0.6874, 0.1, -0.2071), (0.6874, 0.1, -0.007065), (-0.6874, 0.1, -0.2071), (-0.6874, 0.1, -0.007065), (0.6121, 0.08737, -0.6411), (0.6857, 0.1, -0.4282), (-0.6874, 0.1, 0.1929), (-0.6874, 0.1, 0.3916), (-0.6121, 0.08737, -0.6411), (-0.6857, 0.1, -0.4282), (0.6874, 0.1, 0.1929), (0.6874, 0.1, 0.3916), (0.5745, 0.08028, -0.8319), (-0.5745, 0.08028, -0.8319), (-0.6122, 0.001044, -0.6408), (-0.6856, 0.0009928, -0.4286), (-0.6874, 0.001018, -0.2071), (-0.6874, 0.0009541, -0.007065), (-0.6874, 0.00102, 0.1929), (-0.6874, 0.001212, 0.3916), (-0.6887, 0.00268, 0.5164), (-0.692, 0.004284, 0.6525), (0.692, 0.004284, 0.6525), (0.6887, 0.00268, 0.5164), (0.6874, 0.001212, 0.3916), (0.6874, 0.00102, 0.1929), (0.6874, 0.0009541, -0.007065), (0.6874, 0.001018, -0.2071), (0.6856, 0.0009928, -0.4286), (0.6122, 0.001044, -0.6408), (0.5745, 0.001045, -0.8319), (-0.5745, 0.001045, -0.8319), (0.8553, -0.5562, 0.7369), (0.7014, -0.5452, 0.7751), (0.7049, -0.5481, 0.5438), (0.569, -0.541, 0.5644), (0.6805, -0.5485, 0.3806), (0.5493, -0.5444, 0.3949), (0.6, -0.5489, 0.1905), (0.7275, -0.5499, 0.1869), (0.4821, -0.5246, -0.6071), (0.4495, -0.5246, -0.8071), (0.4878, -0.5246, -0.4071), (0.5775, -0.5315, -0.2071), (0.6103, -0.5445, -0.007066), (-0.569, -0.541, 0.5644), (-0.7014, -0.5452, 0.7751), (-0.5493, -0.5444, 0.3949), (-0.6, -0.5489, 0.1905), (-0.6103, -0.5445, -0.007066), (-0.5775, -0.5315, -0.2071), (-0.4878, -0.5246, -0.4071), (-0.4821, -0.5246, -0.6071), (-0.4495, -0.5246, -0.8071), (0.6105, -0.5246, -0.6408), (0.5745, -0.5246, -0.8319), (0.6478, -0.5246, -0.4286), (0.7146, -0.5322, -0.2071), (0.7377, -0.5453, -0.007066), (-0.7049, -0.5481, 0.5438), (-0.8553, -0.5562, 0.7369), (-0.6805, -0.5485, 0.3806), (-0.7275, -0.5499, 0.1869), (-0.7377, -0.5453, -0.007066), (-0.7146, -0.5322, -0.2071), (-0.6478, -0.5246, -0.4286), (-0.6105, -0.5246, -0.6408), (-0.5745, -0.5246, -0.8319), (0.6874, -0.2719, -0.007065), (0.5934, -0.2518, 0.6684), (0.6826, -0.2714, -0.2071), (0.5726, -0.2535, 0.5238), (0.6134, -0.2715, -0.4286), (0.4495, -0.2711, -0.8071), (0.5608, -0.2596, 0.3928), (0.5587, -0.2695, 0.192), (0.5745, -0.2711, -0.8319), (0.6079, -0.2711, -0.6408), (0.6855, -0.2699, 0.191), (0.6903, -0.2619, 0.3856), (0.7278, -0.257, 0.652), (0.7047, -0.2573, 0.5116), (0.4893, -0.2711, -0.6071), (0.5222, -0.2715, -0.4071), (0.5598, -0.2712, -0.2071), (0.56, -0.2719, -0.007065), (-0.5745, -0.2711, -0.8319), (-0.6079, -0.2711, -0.6408), (-0.6826, -0.2714, -0.2071), (-0.6134, -0.2715, -0.4286), (-0.5934, -0.2518, 0.6684), (-0.5726, -0.2535, 0.5238), (-0.4495, -0.2711, -0.8071), (-0.5608, -0.2596, 0.3928), (-0.7278, -0.257, 0.652), (-0.5587, -0.2695, 0.192), (-0.56, -0.2719, -0.007065), (-0.5598, -0.2712, -0.2071), (-0.7047, -0.2573, 0.5116), (-0.5222, -0.2715, -0.4071), (-0.6903, -0.2619, 0.3856), (-0.4893, -0.2711, -0.6071), (-0.6855, -0.2699, 0.191), (-0.6874, -0.2719, -0.007065), (-0.3372, 0.08028, -1.307), (-0.4495, 0.08028, -1.307), (0.1124, 0.08028, -1.307), (0.0, 0.08028, -1.307), (0.3372, 0.08028, -1.307), (0.2248, 0.08028, -1.307), (-0.1124, 0.08028, -1.307), (-0.2248, 0.08028, -1.307), (0.4495, 0.08028, -1.307), (0.4495, 0.08028, -1.314), (-0.4495, 0.001045, -1.314), (-0.4495, 0.001043, -1.307), (0.4495, 0.001043, -1.307), (0.3372, 0.0006341, -1.307), (0.2248, 1.64e-05, -1.307), (0.1124, 1.49e-08, -1.307), (0.0, 1.49e-08, -1.307), (-0.1124, 1.49e-08, -1.307), (-0.2248, 1.64e-05, -1.307), (-0.3372, 0.0006341, -1.307), (-0.4495, 0.08028, -1.314), (-0.5745, 0.08028, -1.339), (0.5745, 0.08028, -1.339), (0.4495, 0.001045, -1.314), (0.5745, 0.001045, -1.339), (-0.5745, 0.001045, -1.339), (-0.5745, -0.2711, -1.339), (-0.5745, -0.5246, -1.339), (0.4495, -0.2711, -1.314), (0.5745, -0.2711, -1.339), (0.5745, -0.5246, -1.339), (0.4495, -0.5246, -1.314), (-0.4495, -0.5246, -1.314), (-0.4495, -0.2711, -1.314), (0.3372, 0.0006341, -1.138), (0.3372, 0.0006341, -0.969), (0.1124, 0.08028, -0.969), (0.1124, 0.08028, -1.138), (0.4495, -0.2711, -1.145), (0.4495, -0.2711, -0.9761), (0.4495, 0.001045, -0.9761), (0.4495, 0.001045, -1.145), (0.2248, 1.639e-05, -1.138), (0.2248, 1.639e-05, -0.969), (-0.4495, 0.08028, -1.145), (-0.4495, 0.08028, -0.9761), (-0.4495, 0.08028, -0.969), (-0.4495, 0.08028, -1.138), (-0.4495, -0.5246, -1.145), (-0.4495, -0.5246, -0.9761), (-0.5745, -0.5246, -1.001), (-0.5745, -0.5246, -1.17), (-0.3372, 0.08028, -1.138), (-0.3372, 0.08028, -0.969), (-0.2248, 0.08028, -0.969), (-0.2248, 0.08028, -1.138), (-0.1124, 0.08028, -1.138), (-0.1124, 0.08028, -0.969), (0.0, 0.08028, -0.969), (0.0, 0.08028, -1.138), (0.1124, 9.934e-09, -1.138), (0.1124, 4.967e-09, -0.969), (0.0, 4.967e-09, -0.969), (0.0, 9.934e-09, -1.138), (0.3372, 0.08028, -0.969), (0.3372, 0.08028, -1.138), (0.2248, 0.08028, -1.138), (0.2248, 0.08028, -0.969), (0.4495, 0.001043, -1.138), (0.4495, 0.001043, -0.969), (-0.4495, 0.001045, -0.9761), (-0.4495, 0.001045, -1.145), (-0.4495, 0.001043, -1.138), (-0.4495, 0.001043, -0.969), (0.4495, 0.08028, -0.9761), (0.4495, 0.08028, -1.145), (0.4495, 0.08028, -1.138), (0.4495, 0.08028, -0.969), (0.5745, 0.08028, -1.001), (0.5745, 0.08028, -1.17), (-0.4495, -0.2711, -0.9761), (-0.4495, -0.2711, -1.145), (-0.5745, -0.2711, -1.001), (-0.5745, -0.2711, -1.17), (0.5745, -0.2711, -1.001), (0.5745, -0.2711, -1.17), (0.5745, 0.001045, -1.17), (0.5745, 0.001045, -1.001), (0.4495, -0.5246, -1.145), (0.4495, -0.5246, -0.9761), (-0.5745, 0.08028, -1.17), (-0.5745, 0.08028, -1.001), (-0.3372, 0.0006341, -1.138), (-0.3372, 0.0006341, -0.969), (-0.2248, 1.639e-05, -1.138), (-0.2248, 1.639e-05, -0.969), (0.5745, -0.5246, -1.001), (0.5745, -0.5246, -1.17), (-0.1124, 9.934e-09, -1.138), (-0.1124, 4.967e-09, -0.969), (-0.5745, 0.001045, -1.001), (-0.5745, 0.001045, -1.17), (-0.4495, -1.3, -0.9761), (-0.4495, -1.3, -0.8071), (-0.5745, -1.3, -1.17), (-0.5745, -1.3, -1.339), (0.4821, -1.3, -0.6071), (0.4495, -1.3, -0.8071), (0.4878, -1.3, -0.4071), (-0.4821, -1.3, -0.6071), (-0.4878, -1.3, -0.4071), (0.6105, -1.3, -0.6408), (0.5745, -1.3, -0.8319), (0.6478, -1.3, -0.4286), (-0.6105, -1.3, -0.6408), (-0.6478, -1.3, -0.4286), (-0.5745, -1.3, -0.8319), (0.5745, -1.3, -1.339), (0.4495, -1.3, -1.314), (-0.4495, -1.3, -1.314), (0.4495, -1.3, -0.9761), (0.5745, -1.3, -1.17), (-0.4495, -1.3, -1.145), (-0.5745, -1.3, -1.001), (0.4495, -1.3, -1.145), (0.5745, -1.3, -1.001), (0.4821, -0.8379, -0.6071), (0.4495, -0.8379, -0.8071), (0.4878, -0.8379, -0.4071), (0.4495, -0.8379, -0.9761), (0.6105, -0.8379, -0.6408), (0.5745, -0.8379, -0.8319), (0.6478, -0.8379, -0.4286), (0.5745, -0.8379, -1.339), (0.4495, -0.8379, -1.314), (0.4495, -0.8379, -1.145), (0.5745, -0.8379, -1.001), (0.5745, -0.8379, -1.17), (-0.4495, -0.8379, -1.314), (-0.4495, -0.8379, -1.145), (-0.4821, -0.8379, -0.6071), (-0.4878, -0.8379, -0.4071), (-0.4495, -0.8379, -0.9761), (-0.4495, -0.8379, -0.8071), (-0.6105, -0.8379, -0.6408), (-0.6478, -0.8379, -0.4286), (-0.5745, -0.8379, -0.8319), (-0.5745, -0.8379, -1.001), (-0.5745, -0.8379, -1.339), (-0.5745, -0.8379, -1.17), (0.2997, 0.001043, -1.138), (0.1498, 0.001043, -1.138), (0.0, 0.001043, -1.138), (-0.1498, 0.001043, -1.138), (-0.2997, 0.001043, -1.138), (0.2997, 0.001045, -1.145), (0.1498, 0.001045, -1.145), (0.0, 0.001045, -1.145), (-0.1498, 0.001045, -1.145), (-0.2997, 0.001045, -1.145), (0.2997, -0.2711, -1.145), (0.1498, -0.2711, -1.145), (0.0, -0.2711, -1.145), (-0.1498, -0.2711, -1.145), (-0.2997, -0.2711, -1.145), (0.2997, -0.5246, -1.145), (0.1498, -0.5246, -1.145), (0.0, -0.5246, -1.145), (-0.1498, -0.5246, -1.145), (-0.2997, -0.5246, -1.145), (0.2997, -0.8379, -1.145), (0.1498, -0.8379, -1.145), (0.0, -0.8379, -1.145), (-0.1498, -0.8379, -1.145), (-0.2997, -0.8379, -1.145), (0.2997, -1.3, -1.145), (0.1498, -1.3, -1.145), (0.0, -1.3, -1.145), (-0.1498, -1.3, -1.145), (-0.2997, -1.3, -1.145), (0.2997, -1.3, -1.314), (0.1498, -1.3, -1.314), (0.0, -1.3, -1.314), (-0.1498, -1.3, -1.314), (-0.2997, -1.3, -1.314), (-0.2997, -0.8379, -1.314), (-0.1498, -0.8379, -1.314), (0.0, -0.8379, -1.314), (0.1498, -0.8379, -1.314), (0.2997, -0.8379, -1.314), (0.2997, 0.001043, -1.307), (0.1498, 0.001043, -1.307), (0.0, 0.001043, -1.307), (-0.1498, 0.001043, -1.307), (-0.2997, 0.001043, -1.307), (0.2997, 0.001045, -1.314), (0.1498, 0.001045, -1.314), (0.0, 0.001045, -1.314), (-0.1498, 0.001045, -1.314), (-0.2997, 0.001045, -1.314), (0.2997, -0.2711, -1.314), (0.1498, -0.2711, -1.314), (0.0, -0.2711, -1.314), (-0.1498, -0.2711, -1.314), (-0.2997, -0.2711, -1.314), (0.2997, -0.5246, -1.314), (0.1498, -0.5246, -1.314), (0.0, -0.5246, -1.314), (-0.1498, -0.5246, -1.314), (-0.2997, -0.5246, -1.314)], [], [(144, 101, 36, 68), (204, 199, 328, 987), (143, 97, 29, 83), (142, 51, 6, 47), (141, 49, 32, 92), (140, 42, 3, 80), (139, 65, 15, 77), (138, 66, 20, 58), (137, 54, 9, 46), (136, 102, 37, 103), (168, 164, 305, 960), (181, 184, 973, 316), (81, 21, 90, 383, 382, 381), (148, 152, 940, 299), (135, 63, 18, 41), (134, 71, 34, 108), (133, 105, 35, 67), (213, 208, 334, 993), (121, 120, 340, 339), (179, 174, 313, 966), (131, 309, 308, 98), (129, 84, 25, 104), (128, 106, 38, 107), (127, 109, 16, 48), (126, 110, 39, 111), (125, 85, 33, 112), (124, 113, 30, 60), (123, 114, 40, 115), (122, 88, 24, 116), (57, 12, 79, 359, 358, 357), (73, 351, 350, 349, 78, 14), (121, 69, 8, 120), (341, 340, 120, 142), (141, 92, 322, 321), (41, 18, 69, 121), (156, 160, 949, 302), (74, 371, 1048, 933, 296), (314, 319, 41, 121), (349, 348, 353, 117, 19, 78), (157, 161, 952, 303), (223, 218, 342, 999), (114, 122, 116, 40), (36, 46, 122, 114), (46, 9, 88, 122), (85, 123, 115, 33), (20, 68, 123, 85), (68, 36, 114, 123), (65, 124, 60, 15), (33, 115, 124, 65), (115, 40, 113, 124), (110, 125, 112, 39), (35, 58, 125, 110), (58, 20, 85, 125), (70, 126, 111, 13), (17, 67, 126, 70), (67, 35, 110, 126), (50, 127, 48, 7), (13, 111, 127, 50), (111, 39, 109, 127), (61, 128, 107, 31), (4, 43, 128, 61), (43, 23, 106, 128), (102, 129, 104, 37), (26, 72, 129, 102), (72, 0, 84, 129), (56, 130, 75, 11), (27, 95, 130, 56), (132, 94, 327, 326), (200, 204, 988, 329), (97, 367, 366, 365, 59, 29), (28, 57, 357, 356, 355, 94), (82, 131, 99, 22), (11, 75, 131, 82), (135, 41, 319, 318), (64, 132, 95, 27), (1, 52, 132, 64), (52, 28, 94, 132), (62, 133, 67, 17), (31, 107, 133, 62), (107, 38, 105, 133), (106, 134, 108, 38), (23, 87, 134, 106), (87, 10, 71, 134), (189, 197, 979, 320), (192, 196, 982, 325), (92, 32, 63, 135), (130, 93, 312, 311), (130, 330, 329, 93), (79, 379, 1072, 957, 304), (365, 364, 369, 73, 14, 59), (143, 336, 335, 97), (86, 345, 1006, 945, 300), (147, 151, 937, 298), (166, 169, 964, 307), (196, 191, 324, 981), (209, 213, 994, 335), (184, 180, 315, 972), (160, 155, 301, 948), (71, 136, 103, 34), (10, 55, 136, 71), (55, 26, 102, 136), (101, 137, 46, 36), (37, 104, 137, 101), (104, 25, 54, 137), (105, 138, 58, 35), (38, 108, 138, 105), (108, 34, 66, 138), (109, 139, 77, 16), (39, 112, 139, 109), (112, 33, 65, 139), (113, 140, 80, 30), (40, 116, 140, 113), (116, 24, 42, 140), (323, 322, 92, 135), (21, 45, 141, 90), (45, 5, 49, 141), (117, 142, 47, 19), (219, 223, 1000, 343), (120, 8, 51, 142), (44, 143, 83, 2), (22, 99, 143, 44), (131, 98, 333, 332), (165, 168, 961, 306), (12, 81, 381, 380, 379, 79), (66, 144, 68, 20), (34, 103, 144, 66), (103, 37, 101, 144), (149, 146, 385, 388), (200, 205, 445, 440), (268, 260, 501, 509), (145, 149, 388, 384), (204, 200, 440, 444), (254, 259, 500, 495), (153, 145, 384, 392), (199, 204, 444, 439), (258, 254, 495, 499), (202, 199, 439, 442), (253, 258, 499, 494), (198, 202, 442, 438), (257, 253, 494, 498), (206, 198, 438, 446), (252, 257, 498, 493), (192, 197, 437, 432), (255, 252, 493, 496), (196, 192, 432, 436), (251, 255, 496, 492), (191, 196, 436, 431), (259, 251, 492, 500), (195, 191, 431, 435), (246, 250, 491, 486), (190, 195, 435, 430), (249, 246, 486, 490), (193, 190, 430, 433), (245, 249, 490, 485), (189, 193, 433, 429), (248, 245, 485, 489), (197, 189, 429, 437), (244, 248, 489, 484), (183, 188, 428, 423), (247, 244, 484, 487), (187, 183, 423, 427), (243, 247, 487, 483), (182, 187, 427, 422), (250, 243, 483, 491), (186, 182, 422, 426), (237, 242, 482, 477), (181, 186, 426, 421), (241, 237, 477, 481), (184, 181, 421, 424), (236, 241, 481, 476), (180, 184, 424, 420), (240, 236, 476, 480), (290, 295, 536, 531), (188, 180, 420, 428), (235, 240, 480, 475), (294, 290, 531, 535), (174, 179, 419, 414), (238, 235, 475, 478), (289, 294, 535, 530), (178, 174, 414, 418), (234, 238, 478, 474), (293, 289, 530, 534), (173, 178, 418, 413), (242, 234, 474, 482), (288, 293, 534, 529), (177, 173, 413, 417), (228, 233, 473, 468), (291, 288, 529, 532), (172, 177, 417, 412), (232, 228, 468, 472), (287, 291, 532, 528), (175, 172, 412, 415), (227, 232, 472, 467), (295, 287, 528, 536), (171, 175, 415, 411), (151, 146, 297, 936), (360, 1027, 930, 299, 53), (934, 1047, 370, 76, 297), (149, 145, 296, 933), (298, 937, 1008, 345, 86), (152, 147, 298, 939), (53, 299, 940, 1065, 376), (154, 162, 943, 300), (1026, 363, 74, 296, 931), (374, 1057, 942, 303, 100), (946, 1005, 344, 119, 301), (158, 154, 300, 945), (302, 949, 1014, 351, 73), (161, 156, 302, 951), (100, 303, 952, 1041, 368), (163, 170, 955, 304), (1056, 377, 86, 300, 943), (354, 1021, 954, 307, 96), (958, 1071, 378, 91, 305), (167, 163, 304, 957), (306, 961, 1050, 371, 74), (169, 165, 306, 963), (96, 307, 964, 1035, 362), (308, 967, 1062, 375, 98), (1020, 359, 79, 304, 955), (966, 313, 53, 376, 1063), (175, 171, 308, 309), (172, 175, 309, 310), (177, 172, 310, 311), (173, 177, 311, 312), (970, 1029, 360, 53, 313), (178, 173, 312, 969), (93, 361, 1030, 969, 312), (180, 188, 314, 315), (76, 316, 973, 1011, 346), (370, 1045, 975, 316, 76), (1044, 373, 89, 317, 976), (186, 181, 316, 975), (187, 182, 317, 318), (183, 187, 318, 319), (188, 183, 319, 314), (378, 1069, 978, 325, 91), (193, 189, 320, 321), (190, 193, 321, 322), (195, 190, 322, 323), (191, 195, 323, 324), (91, 325, 982, 1053, 372), (94, 355, 1024, 984, 327), (1068, 383, 90, 320, 979), (198, 206, 326, 327), (985, 1023, 354, 96, 328), (202, 198, 327, 984), (329, 988, 1032, 361, 93), (98, 375, 1060, 990, 333), (205, 200, 329, 330), (201, 205, 330, 331), (206, 201, 331, 326), (207, 215, 332, 333), (991, 1059, 374, 100, 334), (211, 207, 333, 990), (335, 994, 1038, 367, 97), (216, 224, 997, 338), (214, 209, 335, 336), (210, 214, 336, 337), (215, 210, 337, 332), (344, 1003, 996, 343, 119), (220, 216, 338, 339), (217, 220, 339, 340), (222, 217, 340, 341), (218, 222, 341, 342), (119, 343, 1000, 1017, 352), (225, 233, 1003, 344), (1002, 347, 118, 338, 997), (233, 228, 347, 1002), (226, 229, 1006, 345), (231, 226, 345, 1008), (227, 231, 1009, 346), (232, 227, 346, 1011), (228, 232, 1012, 347), (240, 235, 351, 1014), (229, 225, 344, 1005), (234, 242, 348, 349), (238, 234, 349, 350), (235, 238, 350, 351), (236, 240, 1015, 352), (241, 236, 352, 1017), (237, 241, 1018, 353), (243, 250, 1021, 354), (242, 237, 353, 348), (250, 246, 359, 1020), (244, 247, 1024, 355), (251, 259, 1027, 360), (248, 244, 355, 356), (245, 248, 356, 357), (249, 245, 357, 358), (246, 249, 358, 359), (247, 243, 354, 1023), (259, 254, 363, 1026), (252, 255, 1030, 361), (257, 252, 361, 1032), (253, 257, 1033, 362), (258, 253, 362, 1035), (254, 258, 1036, 363), (266, 261, 367, 1038), (255, 251, 360, 1029), (260, 268, 364, 365), (264, 260, 365, 366), (261, 264, 366, 367), (262, 266, 1039, 368), (267, 262, 368, 1041), (263, 267, 1042, 369), (269, 277, 1045, 370), (268, 263, 369, 364), (277, 272, 373, 1044), (270, 273, 1048, 371), (275, 270, 371, 1050), (271, 275, 1051, 372), (276, 271, 372, 1053), (272, 276, 1054, 373), (278, 286, 1057, 374), (273, 269, 370, 1047), (286, 281, 377, 1056), (279, 282, 1060, 375), (284, 279, 375, 1062), (280, 284, 1063, 376), (285, 280, 376, 1065), (281, 285, 1066, 377), (287, 295, 1069, 378), (282, 278, 374, 1059), (295, 290, 383, 1068), (288, 291, 1072, 379), (293, 288, 379, 380), (289, 293, 380, 381), (294, 289, 381, 382), (290, 294, 382, 383), (291, 287, 378, 1071), (458, 463, 592, 588), (527, 519, 642, 649), (402, 406, 542, 538), (462, 458, 588, 591), (513, 518, 641, 637), (410, 402, 538, 545), (457, 462, 591, 587), (517, 513, 637, 640), (396, 401, 537, 185), (460, 457, 587, 590), (512, 517, 640, 636), (400, 396, 185, 150), (456, 460, 590, 586), (516, 512, 636, 639), (395, 400, 150, 194), (464, 456, 586, 593), (511, 516, 639, 635), (399, 395, 194, 159), (450, 455, 585, 581), (514, 511, 635, 638), (394, 399, 159, 203), (454, 450, 581, 584), (510, 514, 638, 634), (397, 394, 203, 176), (449, 454, 584, 580), (518, 510, 634, 641), (393, 397, 176, 212), (453, 449, 580, 583), (504, 509, 633, 629), (401, 393, 212, 537), (448, 453, 583, 579), (508, 504, 629, 632), (387, 392, 221, 265), (451, 448, 579, 582), (503, 508, 632, 628), (391, 387, 265, 230), (447, 451, 582, 578), (507, 503, 628, 631), (386, 391, 230, 274), (455, 447, 578, 585), (502, 507, 631, 627), (390, 386, 274, 239), (441, 446, 577, 573), (505, 502, 627, 630), (385, 390, 239, 283), (445, 441, 573, 576), (501, 505, 630, 626), (388, 385, 283, 256), (440, 445, 576, 572), (509, 501, 626, 633), (384, 388, 256, 292), (444, 440, 572, 575), (495, 500, 625, 621), (392, 384, 292, 221), (439, 444, 575, 571), (499, 495, 621, 624), (442, 439, 571, 574), (494, 499, 624, 620), (438, 442, 574, 570), (498, 494, 620, 623), (446, 438, 570, 577), (493, 498, 623, 619), (432, 437, 569, 565), (496, 493, 619, 622), (436, 432, 565, 568), (492, 496, 622, 618), (431, 436, 568, 564), (500, 492, 618, 625), (260, 264, 505, 501), (205, 201, 441, 445), (146, 151, 390, 385), (264, 261, 502, 505), (201, 206, 446, 441), (151, 147, 386, 390), (261, 266, 507, 502), (215, 207, 447, 455), (147, 152, 391, 386), (266, 262, 503, 507), (207, 211, 451, 447), (152, 148, 387, 391), (262, 267, 508, 503), (211, 208, 448, 451), (148, 153, 392, 387), (267, 263, 504, 508), (208, 213, 453, 448), (162, 154, 393, 401), (263, 268, 509, 504), (213, 209, 449, 453), (154, 158, 397, 393), (277, 269, 510, 518), (209, 214, 454, 449), (158, 155, 394, 397), (269, 273, 514, 510), (214, 210, 450, 454), (155, 160, 399, 394), (273, 270, 511, 514), (210, 215, 455, 450), (160, 156, 395, 399), (270, 275, 516, 511), (224, 216, 456, 464), (156, 161, 400, 395), (275, 271, 512, 516), (216, 220, 460, 456), (161, 157, 396, 400), (271, 276, 517, 512), (220, 217, 457, 460), (157, 162, 401, 396), (276, 272, 513, 517), (217, 222, 462, 457), (170, 163, 402, 410), (272, 277, 518, 513), (222, 218, 458, 462), (163, 167, 406, 402), (286, 278, 519, 527), (218, 223, 463, 458), (167, 164, 403, 406), (278, 282, 523, 519), (223, 219, 459, 463), (164, 168, 408, 403), (282, 279, 520, 523), (219, 224, 464, 459), (168, 165, 404, 408), (279, 284, 525, 520), (233, 225, 465, 473), (165, 169, 409, 404), (284, 280, 521, 525), (225, 229, 469, 465), (169, 166, 405, 409), (280, 285, 526, 521), (229, 226, 466, 469), (166, 170, 410, 405), (285, 281, 522, 526), (226, 231, 471, 466), (179, 171, 411, 419), (281, 286, 527, 522), (231, 227, 467, 471), (582, 579, 853, 708), (628, 632, 765, 903), (230, 265, 801, 452), (578, 582, 708, 851), (631, 628, 903, 902), (274, 230, 452, 799), (585, 578, 851, 850), (627, 631, 902, 901), (239, 274, 799, 798), (573, 577, 842, 849), (630, 627, 901, 900), (283, 239, 798, 797), (576, 573, 849, 848), (626, 630, 900, 899), (256, 283, 797, 796), (572, 576, 848, 847), (633, 626, 899, 898), (292, 256, 796, 795), (575, 572, 847, 846), (621, 625, 890, 897), (221, 292, 795, 794), (571, 575, 846, 845), (624, 621, 897, 896), (574, 571, 845, 844), (620, 624, 896, 895), (570, 574, 844, 843), (623, 620, 895, 894), (577, 570, 843, 842), (619, 623, 894, 893), (565, 569, 834, 841), (622, 619, 893, 892), (568, 565, 841, 840), (618, 622, 892, 891), (564, 568, 840, 839), (625, 618, 891, 890), (567, 564, 839, 838), (613, 617, 882, 889), (563, 567, 838, 837), (616, 613, 889, 888), (566, 563, 837, 836), (612, 616, 888, 887), (562, 566, 836, 835), (615, 612, 887, 886), (569, 562, 835, 834), (611, 615, 886, 885), (557, 561, 826, 833), (614, 611, 885, 884), (560, 557, 833, 832), (610, 614, 884, 883), (556, 560, 832, 831), (617, 610, 883, 882), (559, 556, 831, 830), (605, 609, 874, 881), (555, 559, 830, 829), (608, 605, 881, 880), (558, 555, 829, 828), (604, 608, 880, 879), (554, 558, 828, 827), (607, 604, 879, 878), (653, 657, 922, 929), (561, 554, 827, 826), (603, 607, 878, 877), (656, 653, 929, 928), (549, 553, 818, 825), (606, 603, 877, 876), (652, 656, 928, 927), (552, 549, 825, 824), (602, 606, 876, 875), (406, 403, 539, 542), (519, 523, 646, 642), (463, 459, 589, 592), (403, 408, 543, 539), (523, 520, 643, 646), (459, 464, 593, 589), (408, 404, 540, 543), (520, 525, 647, 643), (473, 465, 594, 601), (404, 409, 544, 540), (525, 521, 644, 647), (465, 469, 598, 594), (409, 405, 541, 544), (521, 526, 648, 644), (469, 466, 595, 598), (405, 410, 545, 541), (526, 522, 645, 648), (466, 471, 599, 595), (419, 411, 546, 553), (522, 527, 649, 645), (471, 467, 596, 599), (411, 415, 550, 546), (536, 528, 650, 657), (467, 472, 600, 596), (415, 412, 547, 550), (528, 532, 654, 650), (472, 468, 597, 600), (412, 417, 551, 547), (532, 529, 651, 654), (468, 473, 601, 597), (417, 413, 548, 551), (529, 534, 655, 651), (482, 474, 602, 609), (413, 418, 552, 548), (534, 530, 652, 655), (474, 478, 606, 602), (418, 414, 549, 552), (530, 535, 656, 652), (478, 475, 603, 606), (414, 419, 553, 549), (535, 531, 653, 656), (475, 480, 607, 603), (428, 420, 554, 561), (531, 536, 657, 653), (480, 476, 604, 607), (420, 424, 558, 554), (476, 481, 608, 604), (424, 421, 555, 558), (481, 477, 605, 608), (421, 426, 559, 555), (477, 482, 609, 605), (426, 422, 556, 559), (491, 483, 610, 617), (422, 427, 560, 556), (483, 487, 614, 610), (427, 423, 557, 560), (487, 484, 611, 614), (423, 428, 561, 557), (484, 489, 615, 611), (437, 429, 562, 569), (489, 485, 612, 615), (429, 433, 566, 562), (485, 490, 616, 612), (433, 430, 563, 566), (490, 486, 613, 616), (430, 435, 567, 563), (486, 491, 617, 613), (435, 431, 564, 567), (389, 425, 434, 461), (398, 443, 434, 425), (407, 800, 434, 443), (416, 461, 434, 800), (470, 804, 515, 802), (479, 806, 515, 804), (488, 808, 515, 806), (497, 802, 515, 808), (659, 812, 664, 810), (660, 814, 664, 812), (661, 816, 664, 814), (662, 810, 664, 816), (668, 820, 673, 676), (669, 822, 673, 820), (670, 675, 673, 822), (671, 676, 673, 675), (677, 681, 682, 685), (678, 683, 682, 681), (679, 684, 682, 683), (680, 685, 682, 684), (686, 690, 691, 694), (687, 692, 691, 690), (688, 693, 691, 692), (689, 694, 691, 693), (695, 699, 700, 703), (696, 701, 700, 699), (697, 702, 700, 701), (698, 703, 700, 702), (704, 852, 709, 712), (705, 854, 709, 852), (706, 856, 709, 854), (707, 712, 709, 856), (713, 860, 718, 858), (714, 862, 718, 860), (715, 864, 718, 862), (716, 858, 718, 864), (722, 868, 727, 866), (723, 870, 727, 868), (724, 872, 727, 870), (725, 866, 727, 872), (731, 735, 736, 739), (732, 737, 736, 735), (733, 738, 736, 737), (734, 739, 736, 738), (740, 744, 745, 748), (741, 746, 745, 744), (742, 747, 745, 746), (743, 748, 745, 747), (749, 753, 754, 757), (750, 755, 754, 753), (751, 756, 754, 755), (752, 757, 754, 756), (758, 762, 763, 766), (759, 764, 763, 762), (760, 904, 763, 764), (761, 766, 763, 904), (767, 908, 772, 906), (768, 910, 772, 908), (769, 912, 772, 910), (770, 906, 772, 912), (776, 916, 781, 914), (777, 918, 781, 916), (778, 920, 781, 918), (779, 914, 781, 920), (785, 924, 790, 793), (786, 926, 790, 924), (787, 792, 790, 926), (788, 793, 790, 792), (265, 221, 794, 801), (632, 629, 905, 765), (579, 583, 710, 853), (537, 212, 803, 658), (629, 633, 898, 905), (583, 580, 855, 710), (212, 176, 506, 803), (641, 634, 907, 775), (580, 584, 711, 855), (176, 203, 805, 506), (634, 638, 771, 907), (584, 581, 857, 711), (203, 159, 524, 805), (638, 635, 909, 771), (581, 585, 850, 857), (159, 194, 807, 524), (635, 639, 773, 909), (593, 586, 859, 721), (194, 150, 533, 807), (639, 636, 911, 773), (586, 590, 717, 859), (150, 185, 809, 533), (636, 640, 774, 911), (590, 587, 861, 717), (185, 537, 658, 809), (640, 637, 913, 774), (587, 591, 719, 861), (545, 538, 811, 667), (637, 641, 775, 913), (591, 588, 863, 719), (538, 542, 663, 811), (649, 642, 915, 784), (588, 592, 720, 863), (542, 539, 813, 663), (642, 646, 780, 915), (592, 589, 865, 720), (539, 543, 665, 813), (646, 643, 917, 780), (589, 593, 721, 865), (543, 540, 815, 665), (643, 647, 782, 917), (601, 594, 867, 730), (540, 544, 666, 815), (647, 644, 919, 782), (594, 598, 726, 867), (544, 541, 817, 666), (644, 648, 783, 919), (598, 595, 869, 726), (541, 545, 667, 817), (648, 645, 921, 783), (595, 599, 728, 869), (553, 546, 819, 818), (645, 649, 784, 921), (599, 596, 871, 728), (546, 550, 672, 819), (657, 650, 923, 922), (596, 600, 729, 871), (550, 547, 821, 672), (650, 654, 789, 923), (600, 597, 873, 729), (547, 551, 674, 821), (654, 651, 925, 789), (597, 601, 730, 873), (551, 548, 823, 674), (651, 655, 791, 925), (609, 602, 875, 874), (548, 552, 824, 823), (655, 652, 927, 791), (389, 461, 794, 795), (425, 389, 795, 796), (398, 425, 796, 797), (443, 398, 797, 798), (407, 443, 798, 799), (800, 407, 799, 452), (416, 800, 452, 801), (461, 416, 801, 794), (470, 802, 658, 803), (804, 470, 803, 506), (479, 804, 506, 805), (806, 479, 805, 524), (488, 806, 524, 807), (808, 488, 807, 533), (497, 808, 533, 809), (802, 497, 809, 658), (659, 810, 667, 811), (812, 659, 811, 663), (660, 812, 663, 813), (814, 660, 813, 665), (661, 814, 665, 815), (816, 661, 815, 666), (662, 816, 666, 817), (810, 662, 817, 667), (668, 676, 818, 819), (820, 668, 819, 672), (669, 820, 672, 821), (822, 669, 821, 674), (670, 822, 674, 823), (675, 670, 823, 824), (671, 675, 824, 825), (676, 671, 825, 818), (677, 685, 826, 827), (681, 677, 827, 828), (678, 681, 828, 829), (683, 678, 829, 830), (679, 683, 830, 831), (684, 679, 831, 832), (680, 684, 832, 833), (685, 680, 833, 826), (686, 694, 834, 835), (690, 686, 835, 836), (687, 690, 836, 837), (692, 687, 837, 838), (688, 692, 838, 839), (693, 688, 839, 840), (689, 693, 840, 841), (694, 689, 841, 834), (695, 703, 842, 843), (699, 695, 843, 844), (696, 699, 844, 845), (701, 696, 845, 846), (697, 701, 846, 847), (702, 697, 847, 848), (698, 702, 848, 849), (703, 698, 849, 842), (704, 712, 850, 851), (852, 704, 851, 708), (705, 852, 708, 853), (854, 705, 853, 710), (706, 854, 710, 855), (856, 706, 855, 711), (707, 856, 711, 857), (712, 707, 857, 850), (713, 858, 721, 859), (860, 713, 859, 717), (714, 860, 717, 861), (862, 714, 861, 719), (715, 862, 719, 863), (864, 715, 863, 720), (716, 864, 720, 865), (858, 716, 865, 721), (722, 866, 730, 867), (868, 722, 867, 726), (723, 868, 726, 869), (870, 723, 869, 728), (724, 870, 728, 871), (872, 724, 871, 729), (725, 872, 729, 873), (866, 725, 873, 730), (731, 739, 874, 875), (735, 731, 875, 876), (732, 735, 876, 877), (737, 732, 877, 878), (733, 737, 878, 879), (738, 733, 879, 880), (734, 738, 880, 881), (739, 734, 881, 874), (740, 748, 882, 883), (744, 740, 883, 884), (741, 744, 884, 885), (746, 741, 885, 886), (742, 746, 886, 887), (747, 742, 887, 888), (743, 747, 888, 889), (748, 743, 889, 882), (749, 757, 890, 891), (753, 749, 891, 892), (750, 753, 892, 893), (755, 750, 893, 894), (751, 755, 894, 895), (756, 751, 895, 896), (752, 756, 896, 897), (757, 752, 897, 890), (758, 766, 898, 899), (762, 758, 899, 900), (759, 762, 900, 901), (764, 759, 901, 902), (760, 764, 902, 903), (904, 760, 903, 765), (761, 904, 765, 905), (766, 761, 905, 898), (767, 906, 775, 907), (908, 767, 907, 771), (768, 908, 771, 909), (910, 768, 909, 773), (769, 910, 773, 911), (912, 769, 911, 774), (770, 912, 774, 913), (906, 770, 913, 775), (776, 914, 784, 915), (916, 776, 915, 780), (777, 916, 780, 917), (918, 777, 917, 782), (778, 918, 782, 919), (920, 778, 919, 783), (779, 920, 783, 921), (914, 779, 921, 784), (785, 793, 922, 923), (924, 785, 923, 789), (786, 924, 789, 925), (926, 786, 925, 791), (787, 926, 791, 927), (792, 787, 927, 928), (788, 792, 928, 929), (793, 788, 929, 922), (1074, 2, 83, 1075), (1075, 83, 29, 1076), (1076, 29, 59, 1077), (1077, 59, 14, 1078), (1078, 14, 78, 1079), (1079, 78, 19, 1080), (1080, 19, 47, 1081), (1081, 47, 6, 1082), (1082, 6, 51, 1083), (1083, 51, 8, 1084), (1084, 8, 69, 1085), (1085, 69, 18, 1086), (1086, 18, 63, 1087), (1087, 63, 32, 1088), (1088, 32, 49, 1089), (1089, 49, 5, 1090), (1090, 5, 45, 1091), (1091, 45, 21, 1092), (1092, 21, 81, 1093), (1093, 81, 12, 1094), (1094, 12, 57, 1095), (1095, 57, 28, 1096), (1096, 28, 52, 1097), (1097, 52, 1, 1098), (1098, 1, 64, 1099), (1099, 64, 27, 1100), (1100, 27, 56, 1101), (1101, 56, 11, 1102), (1102, 11, 82, 1103), (1103, 82, 22, 1104), (1104, 22, 44, 1105), (1105, 44, 2, 1074), (224, 219, 343, 996), (1012, 972, 315, 118, 347), (1018, 999, 342, 117, 353), (948, 301, 119, 352, 1015), (155, 158, 946, 301), (936, 297, 76, 346, 1009), (182, 186, 976, 317), (1054, 981, 324, 89, 373), (960, 305, 91, 372, 1051), (146, 149, 934, 297), (197, 192, 325, 978), (162, 157, 303, 942), (1042, 951, 302, 73, 369), (1066, 939, 298, 86, 377), (153, 148, 299, 930), (1036, 963, 306, 74, 363), (170, 166, 307, 954), (164, 167, 958, 305), (208, 211, 991, 334), (993, 334, 100, 368, 1039), (171, 179, 967, 308), (174, 178, 970, 313), (987, 328, 96, 362, 1033), (199, 202, 985, 328), (99, 337, 336, 143), (342, 341, 142, 117), (90, 141, 321, 320), (95, 132, 326, 331), (99, 131, 332, 337), (75, 310, 309, 131), (75, 130, 311, 310), (95, 331, 330, 130), (118, 121, 339, 338), (89, 135, 318, 317), (315, 314, 121, 118), (324, 323, 135, 89), (930, 932, 153), (932, 931, 153), (933, 935, 149), (935, 934, 149), (936, 938, 151), (938, 937, 151), (939, 941, 152), (941, 940, 152), (942, 944, 162), (944, 943, 162), (945, 947, 158), (947, 946, 158), (948, 950, 160), (950, 949, 160), (951, 953, 161), (953, 952, 161), (954, 956, 170), (956, 955, 170), (957, 959, 167), (959, 958, 167), (960, 962, 168), (962, 961, 168), (963, 965, 169), (965, 964, 169), (966, 968, 179), (968, 967, 179), (969, 971, 178), (971, 970, 178), (972, 974, 184), (974, 973, 184), (975, 977, 186), (977, 976, 186), (978, 980, 197), (980, 979, 197), (981, 983, 196), (983, 982, 196), (984, 986, 202), (986, 985, 202), (987, 989, 204), (989, 988, 204), (990, 992, 211), (992, 991, 211), (993, 995, 213), (995, 994, 213), (996, 998, 224), (998, 997, 224), (999, 1001, 223), (1001, 1000, 223), (1002, 1004, 233), (1004, 1003, 233), (1005, 1007, 229), (1007, 1006, 229), (1008, 1010, 231), (1010, 1009, 231), (1011, 1013, 232), (1013, 1012, 232), (1014, 1016, 240), (1016, 1015, 240), (1017, 1019, 241), (1019, 1018, 241), (1020, 1022, 250), (1022, 1021, 250), (1023, 1025, 247), (1025, 1024, 247), (1026, 1028, 259), (1028, 1027, 259), (1029, 1031, 255), (1031, 1030, 255), (1032, 1034, 257), (1034, 1033, 257), (1035, 1037, 258), (1037, 1036, 258), (1038, 1040, 266), (1040, 1039, 266), (1041, 1043, 267), (1043, 1042, 267), (1044, 1046, 277), (1046, 1045, 277), (1047, 1049, 273), (1049, 1048, 273), (1050, 1052, 275), (1052, 1051, 275), (1053, 1055, 276), (1055, 1054, 276), (1056, 1058, 286), (1058, 1057, 286), (1059, 1061, 282), (1061, 1060, 282), (1062, 1064, 284), (1064, 1063, 284), (1065, 1067, 285), (1067, 1066, 285), (1068, 1070, 295), (1070, 1069, 295), (1071, 1073, 291), (1073, 1072, 291), (1002, 997, 998, 1004), (1004, 998, 996, 1003), (972, 1012, 1013, 974), (974, 1013, 1011, 973), (999, 1018, 1019, 1001), (1001, 1019, 1017, 1000), (948, 1015, 1016, 950), (950, 1016, 1014, 949), (1005, 946, 947, 1007), (1007, 947, 945, 1006), (936, 1009, 1010, 938), (938, 1010, 1008, 937), (1044, 976, 977, 1046), (1046, 977, 975, 1045), (981, 1054, 1055, 983), (983, 1055, 1053, 982), (960, 1051, 1052, 962), (962, 1052, 1050, 961), (1047, 934, 935, 1049), (1049, 935, 933, 1048), (1068, 979, 980, 1070), (1070, 980, 978, 1069), (1056, 943, 944, 1058), (1058, 944, 942, 1057), (951, 1042, 1043, 953), (953, 1043, 1041, 952), (939, 1066, 1067, 941), (941, 1067, 1065, 940), (1026, 931, 932, 1028), (1028, 932, 930, 1027), (963, 1036, 1037, 965), (965, 1037, 1035, 964), (1020, 955, 956, 1022), (1022, 956, 954, 1021), (1071, 958, 959, 1073), (1073, 959, 957, 1072), (1059, 991, 992, 1061), (1061, 992, 990, 1060), (993, 1039, 1040, 995), (995, 1040, 1038, 994), (966, 1063, 1064, 968), (968, 1064, 1062, 967), (1029, 970, 971, 1031), (1031, 971, 969, 1030), (987, 1033, 1034, 989), (989, 1034, 1032, 988), (1023, 985, 986, 1025), (1025, 986, 984, 1024), (145, 153, 931, 296), (1445, 1273, 1278, 1450), (1325, 1329, 1272, 1259), (1326, 1325, 1259, 1258), (1297, 1302, 1250, 1251), (1440, 1262, 1273, 1445), (1318, 1284, 1263, 1262), (1316, 1315, 1254, 1255), (1284, 1292, 1264, 1263), (80, 3, 1123, 1118), (48, 16, 1117, 1108), (1095, 1096, 1138, 1137), (1082, 7, 1109, 1131), (43, 4, 1107, 1106), (1096, 1097, 1139, 1138), (1309, 1287, 1252, 1253), (87, 23, 1121, 1120), (61, 1089, 1090, 4), (31, 1088, 1089, 61), (62, 1087, 1088, 31), (17, 1086, 1087, 62), (70, 1085, 1086, 17), (13, 1084, 1085, 70), (50, 1083, 1084, 13), (7, 1082, 1083, 50), (1097, 1098, 1140, 1139), (60, 30, 1119, 1112), (77, 15, 1113, 1116), (55, 10, 1111, 1110), (0, 72, 1114, 1122), (23, 43, 1106, 1121), (1074, 1075, 1124, 1141), (4, 1090, 1132, 1107), (1236, 1240, 1206, 1192), (1114, 1115, 1151, 1150), (1214, 1224, 1185, 1204), (1113, 1112, 1148, 1149), (1239, 1237, 1191, 1193), (1110, 1111, 1147, 1146), (1400, 1318, 1262, 1440), (1111, 1120, 1156, 1147), (1109, 1108, 1144, 1145), (1237, 1236, 1192, 1191), (1118, 1123, 1159, 1154), (1106, 1107, 1143, 1142), (1216, 1214, 1204, 1203), (1116, 1113, 1149, 1152), (1215, 1217, 1181, 1179), (1122, 1114, 1150, 1158), (72, 26, 1115, 1114), (1081, 1082, 1131, 1130), (1094, 1095, 1137, 1136), (1080, 1081, 1130, 1129), (15, 60, 1112, 1113), (1093, 1094, 1136, 1135), (1292, 1310, 1265, 1264), (1079, 1080, 1129, 1128), (1092, 1093, 1135, 1134), (16, 77, 1116, 1117), (1078, 1079, 1128, 1127), (1091, 1092, 1134, 1133), (7, 48, 1108, 1109), (1077, 1078, 1127, 1126), (1090, 1091, 1133, 1132), (30, 80, 1118, 1119), (1076, 1077, 1126, 1125), (26, 55, 1110, 1115), (10, 87, 1120, 1111), (1075, 1076, 1125, 1124), (1150, 1175, 1176, 1158), (1151, 1174, 1175, 1150), (1146, 1173, 1174, 1151), (1147, 1172, 1173, 1146), (1156, 1171, 1172, 1147), (1157, 1170, 1171, 1156), (1142, 1169, 1170, 1157), (1143, 1168, 1169, 1142), (1144, 1166, 1167, 1145), (1153, 1165, 1166, 1144), (1152, 1164, 1165, 1153), (1149, 1163, 1164, 1152), (1148, 1162, 1163, 1149), (1155, 1161, 1162, 1148), (1154, 1160, 1161, 1155), (1159, 1177, 1160, 1154), (1117, 1116, 1152, 1153), (1294, 1297, 1251, 1270), (1218, 1216, 1203, 1202), (1119, 1118, 1154, 1155), (1381, 1380, 1361, 1362), (1233, 1232, 1213, 1212), (1120, 1121, 1157, 1156), (1217, 1220, 1183, 1181), (1223, 1218, 1202, 1200), (1121, 1106, 1142, 1157), (1235, 1233, 1212, 1211), (1302, 1305, 1257, 1250), (1108, 1117, 1153, 1144), (1220, 1221, 1184, 1183), (1131, 1109, 1145, 1167), (1115, 1110, 1146, 1151), (1222, 1223, 1200, 1201), (1107, 1132, 1168, 1143), (1112, 1119, 1155, 1148), (1234, 1235, 1211, 1210), (1195, 1194, 1208, 1209), (1194, 1193, 1207, 1208), (1193, 1191, 1205, 1207), (1191, 1192, 1206, 1205), (1179, 1181, 1180, 1178), (1181, 1183, 1182, 1180), (1183, 1184, 1185, 1182), (1196, 1195, 1209, 1210), (1197, 1196, 1210, 1211), (1377, 1379, 1370, 1357), (1378, 1376, 1356, 1358), (1389, 1392, 1352, 1372), (1395, 1394, 1364, 1365), (1189, 1188, 1202, 1203), (1190, 1189, 1203, 1204), (1184, 1190, 1204, 1185), (1224, 1225, 1182, 1185), (1241, 1239, 1193, 1194), (1226, 1215, 1179, 1178), (1225, 1227, 1180, 1182), (1242, 1241, 1194, 1195), (1227, 1226, 1178, 1180), (1243, 1242, 1195, 1196), (1240, 1244, 1205, 1206), (1245, 1243, 1196, 1197), (1228, 1219, 1187, 1186), (1244, 1246, 1207, 1205), (1247, 1245, 1197, 1198), (1229, 1228, 1186, 1188), (1246, 1248, 1208, 1207), (1238, 1247, 1198, 1199), (1230, 1229, 1188, 1189), (1248, 1249, 1209, 1208), (1231, 1230, 1189, 1190), (1249, 1234, 1210, 1209), (1221, 1231, 1190, 1184), (1135, 1136, 1231, 1221), (1136, 1137, 1230, 1231), (1137, 1138, 1229, 1230), (1138, 1139, 1228, 1229), (1139, 1140, 1219, 1228), (1169, 1168, 1226, 1227), (1170, 1169, 1227, 1225), (1168, 1132, 1215, 1226), (1171, 1170, 1225, 1224), (1176, 1175, 1223, 1222), (1134, 1135, 1221, 1220), (1306, 1309, 1253, 1256), (1175, 1174, 1218, 1223), (1133, 1134, 1220, 1217), (1174, 1173, 1216, 1218), (1132, 1133, 1217, 1215), (1173, 1172, 1214, 1216), (1172, 1171, 1224, 1214), (1163, 1162, 1234, 1249), (1164, 1163, 1249, 1248), (1141, 1124, 1247, 1238), (1165, 1164, 1248, 1246), (1124, 1125, 1245, 1247), (1166, 1165, 1246, 1244), (1125, 1126, 1243, 1245), (1167, 1166, 1244, 1240), (1126, 1127, 1242, 1243), (1127, 1128, 1241, 1242), (1128, 1129, 1239, 1241), (1162, 1161, 1235, 1234), (1161, 1160, 1233, 1235), (1160, 1177, 1232, 1233), (1130, 1131, 1236, 1237), (1310, 1313, 1266, 1265), (1129, 1130, 1237, 1239), (1131, 1167, 1240, 1236), (1250, 1269, 1261, 1251), (1257, 1268, 1269, 1250), (1256, 1267, 1268, 1257), (1253, 1266, 1267, 1256), (1252, 1265, 1266, 1253), (1255, 1264, 1265, 1252), (1254, 1263, 1264, 1255), (1258, 1262, 1263, 1254), (1251, 1261, 1260, 1270), (1276, 1283, 1282, 1277), (1262, 1258, 1259, 1273), (1273, 1259, 1272, 1274), (1270, 1260, 1275, 1271), (1278, 1279, 1280, 1281), (1273, 1274, 1279, 1278), (1275, 1260, 1283, 1276), (1305, 1306, 1256, 1257), (1301, 1333, 1276, 1277), (1336, 1335, 1279, 1274), (1405, 1291, 1318, 1400), (1340, 1294, 1270, 1271), (1342, 1322, 1261, 1269), (1410, 1288, 1291, 1405), (1344, 1342, 1269, 1268), (1315, 1326, 1258, 1254), (1335, 1347, 1280, 1279), (1415, 1338, 1288, 1410), (1287, 1316, 1255, 1252), (1329, 1336, 1274, 1272), (1348, 1344, 1268, 1267), (1333, 1351, 1275, 1276), (1393, 1390, 1359, 1353), (1351, 1340, 1271, 1275), (1313, 1348, 1267, 1266), (1102, 1103, 1349, 1312), (1312, 1349, 1348, 1313), (1177, 1159, 1341, 1350), (1350, 1341, 1340, 1351), (1376, 1377, 1357, 1356), (1420, 1385, 1338, 1415), (1232, 1177, 1350, 1332), (1332, 1350, 1351, 1333), (1103, 1104, 1345, 1349), (1349, 1345, 1344, 1348), (1158, 1176, 1337, 1328), (1328, 1337, 1336, 1329), (54, 25, 1317, 1286), (1286, 1317, 1316, 1287), (1140, 1098, 1319, 1290), (1290, 1319, 1318, 1291), (1222, 1201, 1346, 1334), (1334, 1346, 1347, 1335), (84, 0, 1327, 1314), (1314, 1327, 1326, 1315), (1104, 1105, 1343, 1345), (1345, 1343, 1342, 1344), (1238, 1199, 1299, 1330), (1330, 1299, 1298, 1331), (1105, 1074, 1323, 1343), (1343, 1323, 1322, 1342), (1159, 1123, 1295, 1341), (1341, 1295, 1294, 1340), (1187, 1219, 1289, 1339), (1339, 1289, 1288, 1338), (1176, 1222, 1334, 1337), (1337, 1334, 1335, 1336), (1213, 1232, 1332, 1300), (1300, 1332, 1333, 1301), (24, 88, 1307, 1304), (1304, 1307, 1306, 1305), (1101, 1102, 1312, 1311), (1311, 1312, 1313, 1310), (88, 9, 1308, 1307), (1307, 1308, 1309, 1306), (42, 24, 1304, 1303), (1303, 1304, 1305, 1302), (1390, 1391, 1360, 1359), (1392, 1393, 1353, 1352), (1123, 3, 1296, 1295), (1295, 1296, 1297, 1294), (1100, 1101, 1311, 1293), (1293, 1311, 1310, 1292), (1219, 1140, 1290, 1289), (1289, 1290, 1291, 1288), (9, 54, 1286, 1308), (1308, 1286, 1287, 1309), (1099, 1100, 1293, 1285), (1285, 1293, 1292, 1284), (25, 84, 1314, 1317), (1317, 1314, 1315, 1316), (1098, 1099, 1285, 1319), (1319, 1285, 1284, 1318), (1074, 1141, 1320, 1323), (1323, 1320, 1321, 1322), (3, 42, 1303, 1296), (1296, 1303, 1302, 1297), (0, 1122, 1324, 1327), (1327, 1324, 1325, 1326), (1122, 1158, 1328, 1324), (1324, 1328, 1329, 1325), (1141, 1238, 1330, 1320), (1320, 1330, 1331, 1321), (1372, 1354, 1355, 1369), (1356, 1357, 1362, 1361), (1359, 1360, 1365, 1364), (1358, 1356, 1361, 1363), (1353, 1359, 1364, 1366), (1371, 1374, 1368, 1367), (1362, 1357, 1370, 1375), (1375, 1370, 1374, 1371), (1353, 1366, 1373, 1352), (1352, 1373, 1354, 1372), (1394, 1396, 1366, 1364), (1396, 1397, 1373, 1366), (1380, 1382, 1363, 1361), (1384, 1383, 1367, 1368), (1399, 1398, 1355, 1354), (1425, 1374, 1385, 1420), (1397, 1399, 1354, 1373), (1391, 1395, 1365, 1360), (1398, 1388, 1369, 1355), (1386, 1381, 1362, 1375), (1379, 1385, 1374, 1370), (1387, 1386, 1375, 1371), (1383, 1387, 1371, 1367), (1382, 1378, 1358, 1363), (1202, 1188, 1378, 1382), (1280, 1347, 1387, 1383), (1347, 1346, 1386, 1387), (1339, 1338, 1385, 1379), (1346, 1201, 1381, 1386), (1430, 1368, 1374, 1425), (1281, 1280, 1383, 1384), (1200, 1202, 1382, 1380), (1186, 1187, 1377, 1376), (1188, 1186, 1376, 1378), (1187, 1339, 1379, 1377), (1201, 1200, 1380, 1381), (1277, 1282, 1388, 1398), (1197, 1211, 1395, 1391), (1300, 1301, 1399, 1397), (1301, 1277, 1398, 1399), (1213, 1300, 1397, 1396), (1212, 1213, 1396, 1394), (1299, 1199, 1393, 1392), (1198, 1197, 1391, 1390), (1439, 1384, 1368, 1430), (1199, 1198, 1390, 1393), (1211, 1212, 1394, 1395), (1298, 1299, 1392, 1389), (1450, 1278, 1281, 1455), (1455, 1281, 1384, 1439), (1282, 1459, 1435, 1388), (1459, 1458, 1436, 1435), (1458, 1457, 1437, 1436), (1457, 1456, 1438, 1437), (1456, 1455, 1439, 1438), (1283, 1454, 1459, 1282), (1454, 1453, 1458, 1459), (1453, 1452, 1457, 1458), (1452, 1451, 1456, 1457), (1451, 1450, 1455, 1456), (1388, 1435, 1434, 1369), (1435, 1436, 1433, 1434), (1436, 1437, 1432, 1433), (1437, 1438, 1431, 1432), (1438, 1439, 1430, 1431), (1369, 1434, 1429, 1372), (1434, 1433, 1428, 1429), (1433, 1432, 1427, 1428), (1432, 1431, 1426, 1427), (1431, 1430, 1425, 1426), (1372, 1429, 1424, 1389), (1429, 1428, 1423, 1424), (1428, 1427, 1422, 1423), (1427, 1426, 1421, 1422), (1426, 1425, 1420, 1421), (1389, 1424, 1419, 1298), (1424, 1423, 1418, 1419), (1423, 1422, 1417, 1418), (1422, 1421, 1416, 1417), (1421, 1420, 1415, 1416), (1298, 1419, 1414, 1331), (1419, 1418, 1413, 1414), (1418, 1417, 1412, 1413), (1417, 1416, 1411, 1412), (1416, 1415, 1410, 1411), (1331, 1414, 1409, 1321), (1414, 1413, 1408, 1409), (1413, 1412, 1407, 1408), (1412, 1411, 1406, 1407), (1411, 1410, 1405, 1406), (1321, 1409, 1404, 1322), (1409, 1408, 1403, 1404), (1408, 1407, 1402, 1403), (1407, 1406, 1401, 1402), (1406, 1405, 1400, 1401), (1322, 1404, 1444, 1261), (1404, 1403, 1443, 1444), (1403, 1402, 1442, 1443), (1402, 1401, 1441, 1442), (1401, 1400, 1440, 1441), (1261, 1444, 1449, 1260), (1444, 1443, 1448, 1449), (1443, 1442, 1447, 1448), (1442, 1441, 1446, 1447), (1441, 1440, 1445, 1446), (1260, 1449, 1454, 1283), (1449, 1448, 1453, 1454), (1448, 1447, 1452, 1453), (1447, 1446, 1451, 1452), (1446, 1445, 1450, 1451)])
me_cube.materials.append(mat_material)
me_cube.use_remesh_preserve_volume = False
me_cube.use_remesh_preserve_attributes = False
me_cube.use_mirror_x = True
me_cube.update()

# ---- objects
ob_chairoutsidetop = bpy.data.objects.new('ChairOutsideTop', me_cube_002)
ob_chair = bpy.data.objects.new('Chair', me_cube)
ob_lamp = bpy.data.objects.new('Lamp', light_lamp)
ob_camera = bpy.data.objects.new('Camera', cam_camera)

# ---- transforms, parenting, visibility, modifiers, constraints
ob_chairoutsidetop.location = (0.0, 0.0, 0.0)
ob_chairoutsidetop.lock_rotations_4d = False
ob_chairoutsidetop.empty_display_type = 'ARROWS'
ob_chairoutsidetop.lineart.crease_threshold = 0.0
ob_chairoutsidetop.use_mesh_mirror_x = True
_vg = ob_chairoutsidetop.vertex_groups.new(name='Buttons')
_m = ob_chairoutsidetop.modifiers.new('Subsurf', 'SUBSURF')
_m.uv_smooth = 'PRESERVE_CORNERS'
_m.quality = 2
_m.levels = 2
_m.show_only_control_edges = False
_m = ob_chairoutsidetop.modifiers.new('Solidify', 'SOLIDIFY')
_m.thickness = 0.04
_m.nonmanifold_thickness_mode = 'FIXED'
_m.nonmanifold_merge_threshold = 0.0003
ob_chair.location = (0.0, 0.0, 0.0)
ob_chair.lock_rotations_4d = False
ob_chair.empty_display_type = 'ARROWS'
ob_chair.lineart.crease_threshold = 0.0
ob_chair.use_mesh_mirror_x = True
_vg = ob_chair.vertex_groups.new(name='Buttons')
_m = ob_chair.modifiers.new('Subsurf', 'SUBSURF')
_m.uv_smooth = 'PRESERVE_CORNERS'
_m.quality = 2
_m.levels = 2
_m.show_only_control_edges = False
ob_lamp.location = (0.8848, -4.724, 3.658)
ob_lamp.rotation_euler = (0.6503, 0.05522, 1.866)
ob_lamp.lock_rotations_4d = False
ob_lamp.empty_display_type = 'ARROWS'
ob_lamp.color = (0.0, 0.0, 0.0, 0.0)
ob_lamp.lineart.crease_threshold = 0.0
ob_camera.location = (7.481, -6.508, 5.344)
ob_camera.rotation_euler = (1.109, 0.0, 0.8149)
ob_camera.lock_rotations_4d = False
ob_camera.empty_display_type = 'ARROWS'
ob_camera.color = (0.0, 0.0, 0.0, 0.0)
ob_camera.display_type = 'WIRE'
ob_camera.lineart.crease_threshold = 0.0

# ---- collection membership
col_collection_1.objects.link(ob_chairoutsidetop)
col_collection_1.objects.link(ob_chair)
col_collection_1.objects.link(ob_lamp)
col_collection_1.objects.link(ob_camera)

# ---- scene / render settings (as saved in the file)
scene.camera = ob_camera
scene.frame_start = 1; scene.frame_end = 250; scene.frame_set(79)
scene.render.engine = 'BLENDER_EEVEE_NEXT'
scene.render.resolution_percentage = 50
scene.render.dither_intensity = 0.0
scene.cycles.use_denoising = False
scene.cycles.samples = 128
scene.cycles.sampling_pattern = 'TABULATED_SOBOL'
scene.cycles.use_adaptive_sampling = False
scene.cycles.use_light_tree = False
scene.cycles.blur_glossy = 0.0
scene.cycles.sample_clamp_indirect = 0.0
scene.view_settings.view_transform = 'Standard'
bpy.context.view_layer.update()
